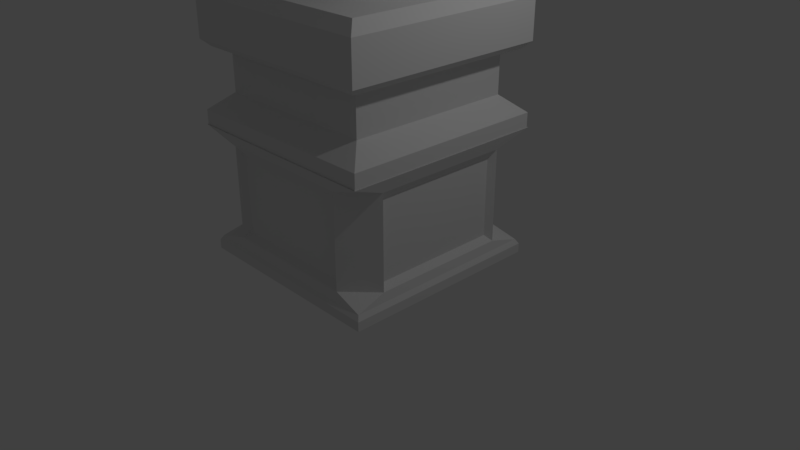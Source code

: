 # Source: statue.blend  (saved by Blender 2.79.0; exported with 4.5.12 LTS)
import bpy
from mathutils import Matrix  # noqa: F401  (used for matrix-valued properties, if any)

bpy.ops.wm.read_factory_settings(use_empty=True)
scene = bpy.context.scene
scene.name = 'Scene'

# ---- collections
col_collection_1 = bpy.data.collections.new('Collection 1'); scene.collection.children.link(col_collection_1)

# ---- materials (node trees are filled in below, after node groups)
mat_material = bpy.data.materials.new('Material')
mat_material.alpha_threshold = 0.0
mat_material.use_transparent_shadow = False
mat_material.roughness = 0.5
mat_material.line_color = (0.0, 0.0, 0.0, 1.0)

# ---- material node trees

# ---- world
world_world = bpy.data.worlds.new('World'); scene.world = world_world
world_world.color = (0.05088, 0.05088, 0.05088)
world_world.use_sun_shadow = False
world_world.sun_shadow_jitter_overblur = 0.0
world_world.cycles.sampling_method = 'MANUAL'

# ---- cameras
cam_camera = bpy.data.cameras.new('Camera')
cam_camera.clip_end = 100.0
cam_camera.lens = 35.0
cam_camera.sensor_width = 32.0
cam_camera.sensor_height = 18.0
cam_camera.ortho_scale = 7.314
cam_camera.dof.focus_distance = 0.0
cam_camera.dof.aperture_fstop = 128.0

# ---- lights
light_lamp = bpy.data.lights.new('Lamp', 'POINT')
light_lamp.transmission_factor = 0.0
light_lamp.cutoff_distance = 30.0
light_lamp.energy = 100.0
light_lamp.shadow_buffer_clip_start = 1.001
light_lamp.shadow_soft_size = 0.1
light_lamp.shadow_maximum_resolution = 0.006
light_lamp.use_absolute_resolution = True

# ---- meshes
me_cube = bpy.data.meshes.new('Cube')
me_cube.from_pydata([(-1.0, 1.0, -14.41), (-1.0, -1.0, -14.41), (1.0, -1.0, -14.41), (1.0, 1.0, -14.41), (-1.0, 1.0, -17.06), (-1.0, -1.0, -17.06), (1.0, -1.0, -17.06), (1.0, 1.0, -17.06), (-0.9329, 0.9329, -13.96), (-0.9329, -0.9329, -13.96), (0.9329, 0.9329, -13.96), (0.9329, -0.9329, -13.96), (-0.8092, 0.8092, -13.96), (-0.8092, -0.8092, -13.96), (0.8092, 0.8092, -13.96), (0.8092, -0.8092, -13.96), (-0.8092, 0.8092, -11.12), (-0.8092, -0.8092, -11.12), (0.8092, 0.8092, -11.12), (0.8092, -0.8092, -11.12), (-0.998, 0.998, -9.99), (-0.998, -0.998, -9.99), (0.998, 0.998, -9.99), (0.998, -0.998, -9.99), (-0.998, 0.998, -8.958), (-0.998, -0.998, -8.958), (0.998, 0.998, -8.958), (0.998, -0.998, -8.958), (-0.9982, 0.9982, -0.935), (-0.9982, -0.9982, -0.935), (0.9982, 0.9982, -0.935), (0.9982, -0.9982, -0.935), (-0.9982, 0.9982, -0.3109), (-0.9982, -0.9982, -0.3109), (0.9982, 0.9982, -0.3109), (0.9982, -0.9982, -0.3109), (-0.8049, 0.8049, 0.02134), (-0.8049, -0.8049, 0.02134), (0.8049, 0.8049, 0.02134), (0.8049, -0.8049, 0.02134), (-0.8049, 0.8049, 0.05498), (-0.8049, -0.8049, 0.05498), (0.8049, 0.8049, 0.05498), (0.8049, -0.8049, 0.05498), (-0.8992, 0.8992, -17.77), (-0.8992, -0.8992, -17.77), (0.8992, 0.8992, -17.77), (0.8992, -0.8992, -17.77), (-0.9465, 0.6709, -8.077), (-0.6709, 0.9465, -8.077), (-1.007, 1.007, -9.028), (-0.9465, -0.6709, -8.077), (-1.007, -1.007, -9.028), (-0.6709, -0.9465, -8.077), (0.6709, 0.9465, -8.077), (0.9465, 0.6709, -8.077), (1.007, 1.007, -9.028), (0.6709, -0.9465, -8.077), (1.007, -1.007, -9.028), (0.9465, -0.6709, -8.077), (-0.9703, 0.9703, -1.258), (-0.6709, 0.9465, -1.808), (-0.9465, 0.6709, -1.808), (-0.9465, -0.6709, -1.808), (-0.6709, -0.9465, -1.808), (-0.9703, -0.9703, -1.258), (0.9703, 0.9703, -1.258), (0.9465, 0.6709, -1.808), (0.6709, 0.9465, -1.808), (0.6709, -0.9465, -1.808), (0.9465, -0.6709, -1.808), (0.9703, -0.9703, -1.258), (-0.9465, -0.6709, -8.077), (-0.9465, 0.6709, -8.077), (-0.6709, 0.9465, -8.077), (0.6709, 0.9465, -8.077), (0.6709, -0.9465, -8.077), (-0.6709, -0.9465, -8.077), (0.9465, 0.6709, -8.077), (0.9465, -0.6709, -8.077), (-0.9465, 0.6709, -1.808), (-0.9465, -0.6709, -1.808), (0.6709, 0.9465, -1.808), (-0.6709, 0.9465, -1.808), (-0.6709, -0.9465, -1.808), (0.6709, -0.9465, -1.808), (0.9465, -0.6709, -1.808), (0.9465, 0.6709, -1.808), (-0.8814, -0.6248, -7.446), (-0.8814, 0.6248, -7.446), (-0.6248, 0.8814, -7.446), (0.6248, 0.8814, -7.446), (0.6248, -0.8814, -7.446), (-0.6248, -0.8814, -7.446), (0.8814, 0.6248, -7.446), (0.8814, -0.6248, -7.446), (-0.8814, 0.6248, -2.169), (-0.8814, -0.6248, -2.169), (0.6248, 0.8814, -2.169), (-0.6248, 0.8814, -2.169), (-0.6248, -0.8814, -2.169), (0.6248, -0.8814, -2.169), (0.8814, -0.6248, -2.169), (0.8814, 0.6248, -2.169)], [], [(0, 1, 9, 8), (7, 6, 47, 46), (0, 4, 5, 1), (1, 5, 6, 2), (2, 6, 7, 3), (4, 0, 3, 7), (9, 11, 15, 13), (2, 3, 10, 11), (1, 2, 11, 9), (3, 0, 8, 10), (13, 15, 19, 17), (8, 9, 13, 12), (11, 10, 14, 15), (10, 8, 12, 14), (19, 18, 22, 23), (12, 13, 17, 16), (15, 14, 18, 19), (14, 12, 16, 18), (21, 23, 27, 25), (18, 16, 20, 22), (17, 19, 23, 21), (16, 17, 21, 20), (64, 53, 77, 84), (20, 21, 25, 24), (23, 22, 26, 27), (22, 20, 24, 26), (60, 65, 29, 28), (63, 62, 80, 81), (24, 25, 52, 50), (27, 26, 56, 58), (71, 66, 30, 31), (51, 63, 81, 72), (25, 27, 58, 52), (26, 24, 50, 56), (31, 30, 34, 35), (66, 60, 28, 30), (65, 71, 31, 29), (34, 32, 36, 38), (30, 28, 32, 34), (29, 31, 35, 33), (28, 29, 33, 32), (37, 39, 43, 41), (33, 35, 39, 37), (32, 33, 37, 36), (35, 34, 38, 39), (40, 41, 43, 42), (36, 37, 41, 40), (39, 38, 42, 43), (38, 36, 40, 42), (44, 46, 47, 45), (4, 7, 46, 44), (6, 5, 45, 47), (5, 4, 44, 45), (48, 49, 50), (51, 52, 53), (54, 55, 56), (57, 58, 59), (60, 61, 62), (63, 64, 65), (66, 67, 68), (69, 70, 71), (50, 52, 51, 48), (49, 54, 56, 50), (52, 58, 57, 53), (58, 56, 55, 59), (62, 63, 65, 60), (60, 66, 68, 61), (64, 69, 71, 65), (70, 67, 66, 71), (54, 68, 67, 55), (69, 57, 59, 70), (48, 62, 61, 49), (63, 51, 53, 64), (59, 55, 78, 79), (85, 84, 100, 101), (74, 83, 99, 90), (83, 82, 98, 99), (80, 73, 89, 96), (48, 51, 72, 73), (68, 54, 75, 82), (54, 49, 74, 75), (55, 67, 87, 78), (57, 69, 85, 76), (61, 68, 82, 83), (70, 59, 79, 86), (69, 64, 84, 85), (53, 57, 76, 77), (62, 48, 73, 80), (49, 61, 83, 74), (67, 70, 86, 87), (91, 90, 99, 98), (95, 94, 103, 102), (93, 92, 101, 100), (89, 88, 97, 96), (72, 81, 97, 88), (87, 86, 102, 103), (73, 72, 88, 89), (84, 77, 93, 100), (82, 75, 91, 98), (75, 74, 90, 91), (78, 87, 103, 94), (77, 76, 92, 93), (76, 85, 101, 92), (79, 78, 94, 95), (86, 79, 95, 102), (81, 80, 96, 97)])
me_cube.materials.append(mat_material)
me_cube.use_remesh_preserve_volume = False
me_cube.use_remesh_preserve_attributes = False
me_cube.use_mirror_vertex_groups = False
me_cube.update()
me_arm_001 = bpy.data.meshes.new('arm.001')
me_arm_001.from_pydata([(-2.146e-07, 1.338, -29.04), (-2.146e-07, 1.338, -29.04), (-2.146e-07, 1.338, -29.04), (-2.146e-07, 1.338, -29.04), (-2.146e-07, 1.338, -29.04), (-2.146e-07, 1.338, -29.04), (-2.146e-07, 1.338, -29.04), (-2.146e-07, 1.338, -29.04), (-2.146e-07, 1.338, -29.04), (-2.146e-07, 1.338, -29.04), (-2.146e-07, 1.338, -29.04), (-2.146e-07, 1.338, -29.04), (-2.146e-07, 1.338, -29.04), (-2.146e-07, 1.338, -29.04), (-2.146e-07, 1.338, -29.04), (-2.146e-07, 1.338, -29.04), (-2.146e-07, 1.338, -29.04), (-2.146e-07, 1.338, -29.04), (-2.146e-07, 1.338, -29.04), (-2.146e-07, 1.338, -29.04), (-2.146e-07, 1.338, -29.04), (-2.146e-07, 1.338, -29.04), (-2.146e-07, 1.338, -29.04), (-2.146e-07, 1.338, -29.04), (-2.146e-07, 1.338, -29.04), (-2.146e-07, 1.338, -29.04), (-2.146e-07, 1.338, -29.04), (-2.146e-07, 1.338, -29.04), (-2.146e-07, 1.338, -29.04), (-2.146e-07, 1.338, -29.04), (-2.146e-07, 1.338, -29.04), (-2.146e-07, 1.338, -29.04), (-2.146e-07, 1.338, -29.04), (-2.146e-07, 1.338, -29.04), (-2.146e-07, 1.338, -29.04), (-2.146e-07, 1.338, -29.04), (-2.146e-07, 1.338, -29.04), (-2.146e-07, 1.338, -29.04), (-2.146e-07, 1.338, -29.04), (-2.146e-07, 1.338, -29.04), (-2.146e-07, 1.338, -29.04), (-2.146e-07, 1.338, -29.04), (-2.146e-07, 1.338, -29.04), (-2.146e-07, 1.338, -29.04), (-2.146e-07, 1.338, -29.04), (-2.146e-07, 1.338, -29.04), (-2.146e-07, 1.338, -29.04), (-2.146e-07, 1.338, -29.04), (5.179, 1.348, -17.9), (5.15, 2.06, -17.91), (5.029, 2.745, -17.91), (4.821, 3.398, -17.92), (4.534, 4.011, -17.92), (4.172, 4.578, -17.93), (3.743, 5.093, -17.93), (3.251, 5.549, -17.94), (2.704, 5.94, -17.94), (2.108, 6.26, -17.95), (1.467, 6.501, -17.95), (0.7893, 6.659, -17.95), (0.07993, 6.726, -17.95), (-0.6319, 6.697, -17.95), (-1.317, 6.575, -17.95), (-1.97, 6.368, -17.95), (-2.582, 6.081, -17.95), (-3.15, 5.719, -17.95), (-3.664, 5.29, -17.95), (-4.121, 4.798, -17.95), (-4.512, 4.251, -17.94), (-4.831, 3.655, -17.94), (-5.073, 3.014, -17.93), (-5.231, 2.337, -17.93), (-5.297, 1.627, -17.92), (-5.269, 0.9154, -17.92), (-5.147, 0.2301, -17.91), (-4.94, -0.4222, -17.9), (-4.652, -1.035, -17.9), (-4.291, -1.602, -17.89), (-3.861, -2.117, -17.89), (-3.37, -2.573, -17.88), (-2.823, -2.964, -17.88), (-2.226, -3.284, -17.88), (-1.586, -3.526, -17.87), (-0.908, -3.683, -17.87), (-0.1987, -3.75, -17.87), (0.5132, -3.721, -17.87), (1.198, -3.6, -17.87), (1.851, -3.393, -17.87), (2.464, -3.105, -17.87), (3.031, -2.744, -17.87), (3.546, -2.314, -17.87), (4.002, -1.823, -17.88), (4.393, -1.276, -17.88), (4.713, -0.6792, -17.88), (4.954, -0.03882, -17.89), (5.112, 0.639, -17.89), (5.016, 1.373, -16.57), (4.988, 2.062, -16.57), (4.871, 2.726, -16.57), (4.67, 3.357, -16.58), (4.392, 3.951, -16.58), (4.042, 4.5, -16.59), (3.626, 4.998, -16.59), (3.15, 5.44, -16.59), (2.621, 5.819, -16.6), (2.043, 6.128, -16.6), (1.423, 6.362, -16.6), (0.7666, 6.515, -16.61), (0.07982, 6.579, -16.61), (-0.6094, 6.551, -16.61), (-1.273, 6.434, -16.61), (-1.904, 6.233, -16.61), (-2.498, 5.955, -16.61), (-3.047, 5.605, -16.61), (-3.545, 5.189, -16.61), (-3.987, 4.714, -16.6), (-4.366, 4.184, -16.6), (-4.675, 3.606, -16.6), (-4.909, 2.986, -16.6), (-5.062, 2.33, -16.59), (-5.127, 1.643, -16.59), (-5.099, 0.954, -16.58), (-4.981, 0.2905, -16.58), (-4.78, -0.3411, -16.58), (-4.502, -0.9345, -16.57), (-4.152, -1.484, -16.57), (-3.736, -1.982, -16.56), (-3.261, -2.424, -16.56), (-2.731, -2.802, -16.56), (-2.153, -3.112, -16.55), (-1.533, -3.346, -16.55), (-0.8768, -3.499, -16.55), (-0.19, -3.563, -16.55), (0.4992, -3.535, -16.55), (1.163, -3.418, -16.54), (1.794, -3.217, -16.54), (2.388, -2.939, -16.55), (2.937, -2.589, -16.55), (3.435, -2.173, -16.55), (3.877, -1.697, -16.55), (4.256, -1.168, -16.55), (4.565, -0.5899, -16.56), (4.799, 0.03007, -16.56), (4.952, 0.6864, -16.56), (4.855, 1.39, -14.78), (4.828, 2.056, -14.78), (4.715, 2.698, -14.78), (4.52, 3.309, -14.78), (4.251, 3.883, -14.78), (3.913, 4.414, -14.78), (3.511, 4.896, -14.78), (3.051, 5.323, -14.79), (2.538, 5.689, -14.79), (1.98, 5.989, -14.79), (1.38, 6.215, -14.79), (0.7452, 6.363, -14.79), (0.08099, 6.425, -14.79), (-0.5856, 6.398, -14.79), (-1.227, 6.285, -14.79), (-1.838, 6.09, -14.8), (-2.412, 5.821, -14.8), (-2.943, 5.483, -14.8), (-3.425, 5.081, -14.8), (-3.852, 4.621, -14.8), (-4.219, 4.108, -14.8), (-4.518, 3.55, -14.8), (-4.744, 2.95, -14.8), (-4.892, 2.315, -14.8), (-4.954, 1.651, -14.8), (-4.927, 0.9843, -14.8), (-4.814, 0.3426, -14.8), (-4.62, -0.2682, -14.8), (-4.35, -0.8422, -14.8), (-4.012, -1.373, -14.8), (-3.61, -1.855, -14.8), (-3.15, -2.283, -14.8), (-2.638, -2.649, -14.8), (-2.079, -2.948, -14.8), (-1.479, -3.175, -14.8), (-0.8444, -3.322, -14.8), (-0.1802, -3.385, -14.79), (0.4864, -3.357, -14.79), (1.128, -3.244, -14.79), (1.739, -3.05, -14.79), (2.313, -2.781, -14.79), (2.844, -2.442, -14.79), (3.326, -2.04, -14.79), (3.753, -1.58, -14.79), (4.12, -1.068, -14.79), (4.419, -0.5089, -14.78), (4.645, 0.09076, -14.78), (4.793, 0.7255, -14.78), (4.695, 1.38, -12.66), (4.669, 2.024, -12.66), (4.559, 2.644, -12.65), (4.372, 3.234, -12.65), (4.112, 3.789, -12.64), (3.785, 4.302, -12.64), (3.396, 4.767, -12.63), (2.952, 5.18, -12.63), (2.457, 5.534, -12.63), (1.917, 5.823, -12.63), (1.338, 6.042, -12.62), (0.7247, 6.184, -12.62), (0.0831, 6.245, -12.63), (-0.5608, 6.218, -12.63), (-1.181, 6.109, -12.63), (-1.771, 5.921, -12.63), (-2.325, 5.661, -12.64), (-2.838, 5.334, -12.64), (-3.304, 4.946, -12.64), (-3.717, 4.501, -12.65), (-4.071, 4.007, -12.66), (-4.36, 3.467, -12.66), (-4.579, 2.888, -12.67), (-4.721, 2.274, -12.67), (-4.781, 1.633, -12.68), (-4.755, 0.9889, -12.69), (-4.646, 0.369, -12.69), (-4.458, -0.2211, -12.7), (-4.198, -0.7755, -12.7), (-3.871, -1.288, -12.7), (-3.483, -1.754, -12.71), (-3.038, -2.167, -12.71), (-2.543, -2.521, -12.71), (-2.004, -2.81, -12.72), (-1.424, -3.028, -12.72), (-0.8111, -3.171, -12.72), (-0.1694, -3.231, -12.72), (0.4745, -3.205, -12.71), (1.094, -3.096, -12.71), (1.684, -2.908, -12.71), (2.239, -2.648, -12.7), (2.752, -2.321, -12.7), (3.218, -1.933, -12.7), (3.63, -1.488, -12.69), (3.984, -0.9933, -12.69), (4.273, -0.4535, -12.68), (4.492, 0.1257, -12.67), (4.635, 0.7389, -12.67), (4.535, 1.328, -10.31), (4.51, 1.949, -10.3), (4.405, 2.547, -10.29), (4.224, 3.116, -10.27), (3.973, 3.65, -10.26), (3.657, 4.145, -10.25), (3.282, 4.594, -10.25), (2.854, 4.992, -10.24), (2.376, 5.334, -10.23), (1.855, 5.613, -10.23), (1.297, 5.824, -10.22), (0.7049, 5.961, -10.22), (0.08585, 6.019, -10.22), (-0.5355, 5.994, -10.22), (-1.134, 5.888, -10.23), (-1.703, 5.707, -10.23), (-2.238, 5.457, -10.24), (-2.733, 5.141, -10.25), (-3.182, 4.766, -10.25), (-3.58, 4.338, -10.26), (-3.922, 3.861, -10.28), (-4.201, 3.34, -10.29), (-4.412, 2.781, -10.3), (-4.549, 2.19, -10.31), (-4.608, 1.571, -10.33), (-4.583, 0.9499, -10.34), (-4.477, 0.352, -10.35), (-4.296, -0.2171, -10.36), (-4.045, -0.7518, -10.38), (-3.73, -1.247, -10.39), (-3.355, -1.696, -10.39), (-2.926, -2.094, -10.4), (-2.449, -2.435, -10.41), (-1.928, -2.714, -10.41), (-1.369, -2.925, -10.42), (-0.7772, -3.062, -10.42), (-0.1581, -3.121, -10.42), (0.4631, -3.095, -10.42), (1.061, -2.99, -10.41), (1.631, -2.809, -10.41), (2.166, -2.558, -10.4), (2.661, -2.243, -10.39), (3.11, -1.868, -10.38), (3.508, -1.439, -10.37), (3.85, -0.962, -10.36), (4.129, -0.4413, -10.35), (4.34, 0.1174, -10.34), (4.477, 0.7088, -10.33), (4.376, 1.213, -7.847), (4.352, 1.811, -7.825), (4.25, 2.387, -7.803), (4.076, 2.935, -7.783), (3.834, 3.45, -7.764), (3.53, 3.926, -7.747), (3.169, 4.359, -7.731), (2.756, 4.742, -7.718), (2.296, 5.07, -7.706), (1.794, 5.339, -7.697), (1.255, 5.542, -7.69), (0.6854, 5.674, -7.687), (0.08892, 5.73, -7.686), (-0.5097, 5.706, -7.688), (-1.086, 5.604, -7.693), (-1.635, 5.43, -7.701), (-2.15, 5.189, -7.711), (-2.627, 4.885, -7.723), (-3.06, 4.524, -7.738), (-3.444, 4.112, -7.754), (-3.773, 3.652, -7.772), (-4.042, 3.151, -7.792), (-4.245, 2.613, -7.813), (-4.378, 2.044, -7.834), (-4.434, 1.448, -7.857), (-4.41, 0.8498, -7.88), (-4.308, 0.2742, -7.901), (-4.133, -0.2737, -7.921), (-3.892, -0.7886, -7.94), (-3.588, -1.265, -7.958), (-3.227, -1.697, -7.973), (-2.814, -2.081, -7.987), (-2.353, -2.409, -7.998), (-1.852, -2.678, -8.007), (-1.313, -2.881, -8.014), (-0.7431, -3.013, -8.018), (-0.1466, -3.069, -8.019), (0.452, -3.045, -8.017), (1.028, -2.943, -8.011), (1.577, -2.769, -8.004), (2.092, -2.527, -7.994), (2.569, -2.224, -7.981), (3.002, -1.863, -7.967), (3.386, -1.45, -7.95), (3.715, -0.9909, -7.932), (3.984, -0.4896, -7.913), (4.187, 0.04827, -7.892), (4.32, 0.6177, -7.87), (4.217, 1.02, -5.377), (4.193, 1.595, -5.343), (4.096, 2.147, -5.31), (3.928, 2.674, -5.278), (3.695, 3.168, -5.249), (3.403, 3.626, -5.222), (3.055, 4.041, -5.198), (2.658, 4.409, -5.177), (2.215, 4.725, -5.159), (1.733, 4.983, -5.144), (1.214, 5.178, -5.134), (0.666, 5.305, -5.127), (0.09202, 5.358, -5.125), (-0.484, 5.335, -5.128), (-1.039, 5.237, -5.135), (-1.566, 5.07, -5.146), (-2.062, 4.838, -5.161), (-2.521, 4.547, -5.179), (-2.938, 4.2, -5.201), (-3.307, 3.804, -5.226), (-3.624, 3.362, -5.253), (-3.883, 2.881, -5.282), (-4.078, 2.364, -5.314), (-4.206, 1.818, -5.347), (-4.26, 1.245, -5.381), (-4.237, 0.6711, -5.416), (-4.139, 0.1183, -5.449), (-3.971, -0.4079, -5.48), (-3.738, -0.9024, -5.509), (-3.446, -1.36, -5.536), (-3.099, -1.775, -5.56), (-2.701, -2.143, -5.581), (-2.259, -2.459, -5.599), (-1.776, -2.717, -5.614), (-1.258, -2.912, -5.624), (-0.7091, -3.039, -5.631), (-0.1352, -3.093, -5.633), (0.4409, -3.069, -5.63), (0.9954, -2.972, -5.623), (1.523, -2.804, -5.612), (2.019, -2.572, -5.597), (2.478, -2.281, -5.579), (2.895, -1.934, -5.557), (3.264, -1.538, -5.533), (3.581, -1.097, -5.505), (3.839, -0.6153, -5.476), (4.035, -0.09869, -5.445), (4.163, 0.4482, -5.411), (4.057, 0.7307, -3.013), (4.035, 1.28, -2.962), (3.941, 1.809, -2.914), (3.78, 2.313, -2.868), (3.556, 2.786, -2.824), (3.275, 3.223, -2.785), (2.942, 3.621, -2.749), (2.56, 3.973, -2.717), (2.135, 4.275, -2.69), (1.671, 4.521, -2.668), (1.173, 4.708, -2.652), (0.6462, 4.83, -2.642), (0.09487, 4.881, -2.639), (-0.4585, 4.859, -2.642), (-0.9912, 4.765, -2.652), (-1.498, 4.605, -2.667), (-1.975, 4.383, -2.689), (-2.416, 4.104, -2.716), (-2.816, 3.773, -2.747), (-3.171, 3.394, -2.783), (-3.475, 2.972, -2.822), (-3.724, 2.511, -2.865), (-3.912, 2.017, -2.911), (-4.034, 1.493, -2.96), (-4.086, 0.946, -3.01), (-4.064, 0.3966, -3.061), (-3.97, -0.1323, -3.109), (-3.809, -0.6358, -3.155), (-3.586, -1.109, -3.198), (-3.305, -1.547, -3.238), (-2.971, -1.944, -3.274), (-2.589, -2.296, -3.306), (-2.164, -2.598, -3.333), (-1.7, -2.845, -3.354), (-1.202, -3.031, -3.37), (-0.6755, -3.153, -3.381), (-0.1241, -3.204, -3.384), (0.4292, -3.182, -3.381), (0.962, -3.089, -3.371), (1.469, -2.928, -3.355), (1.946, -2.707, -3.334), (2.387, -2.428, -3.307), (2.787, -2.096, -3.276), (3.142, -1.717, -3.24), (3.446, -1.295, -3.201), (3.694, -0.8342, -3.158), (3.882, -0.3399, -3.112), (4.005, 0.1833, -3.063), (3.897, 0.3271, -0.8666), (3.875, 0.8489, -0.7924), (3.785, 1.351, -0.7211), (3.631, 1.829, -0.6534), (3.417, 2.279, -0.5899), (3.147, 2.694, -0.5313), (2.827, 3.072, -0.4783), (2.461, 3.406, -0.4315), (2.054, 3.693, -0.3916), (1.609, 3.927, -0.3592), (1.131, 4.105, -0.3349), (0.626, 4.22, -0.3196), (0.09724, 4.269, -0.3137), (-0.4335, 4.248, -0.3179), (-0.9444, 4.159, -0.3316), (-1.431, 4.007, -0.3543), (-1.888, 3.796, -0.3852), (-2.311, 3.531, -0.4238), (-2.695, 3.216, -0.4694), (-3.035, 2.856, -0.5214), (-3.327, 2.455, -0.579), (-3.565, 2.018, -0.6418), (-3.746, 1.548, -0.709), (-3.863, 1.052, -0.7799), (-3.913, 0.5316, -0.854), (-3.892, 0.009812, -0.9282), (-3.802, -0.4925, -0.9995), (-3.648, -0.9707, -1.067), (-3.433, -1.42, -1.131), (-3.164, -1.836, -1.189), (-2.844, -2.213, -1.242), (-2.478, -2.547, -1.289), (-2.07, -2.834, -1.329), (-1.625, -3.069, -1.361), (-1.148, -3.246, -1.386), (-0.6427, -3.361, -1.401), (-0.1139, -3.41, -1.407), (0.4168, -3.389, -1.403), (0.9278, -3.3, -1.389), (1.414, -3.148, -1.366), (1.871, -2.937, -1.335), (2.294, -2.672, -1.297), (2.678, -2.358, -1.251), (3.018, -1.998, -1.199), (3.31, -1.597, -1.142), (3.549, -1.159, -1.079), (3.729, -0.6897, -1.012), (3.847, -0.1928, -0.9407), (3.738, -0.4627, 1.484), (3.718, 0.02354, 1.648), (3.631, 0.4916, 1.805), (3.483, 0.9372, 1.955), (3.278, 1.356, 2.096), (3.02, 1.743, 2.226), (2.713, 2.095, 2.344), (2.363, 2.406, 2.449), (1.972, 2.674, 2.539), (1.547, 2.892, 2.612), (1.09, 3.057, 2.668), (0.6058, 3.165, 2.704), (0.09962, 3.21, 2.719), (-0.4084, 3.191, 2.712), (-0.8975, 3.108, 2.684), (-1.363, 2.966, 2.637), (-1.8, 2.77, 2.571), (-2.205, 2.523, 2.488), (-2.572, 2.23, 2.389), (-2.898, 1.894, 2.276), (-3.177, 1.52, 2.15), (-3.405, 1.113, 2.013), (-3.578, 0.6754, 1.866), (-3.69, 0.2123, 1.711), (-3.738, -0.2722, 1.548), (-3.717, -0.7584, 1.384), (-3.631, -1.226, 1.227), (-3.483, -1.672, 1.077), (-3.278, -2.091, 0.9362), (-3.02, -2.478, 0.8059), (-2.713, -2.83, 0.6877), (-2.363, -3.141, 0.5829), (-1.972, -3.409, 0.4931), (-1.546, -3.627, 0.4197), (-1.089, -3.792, 0.3642), (-0.6055, -3.9, 0.328), (-0.09932, -3.945, 0.3127), (0.4087, -3.925, 0.3194), (0.8978, -3.843, 0.3473), (1.363, -3.701, 0.3949), (1.801, -3.505, 0.461), (2.205, -3.258, 0.5441), (2.573, -2.964, 0.6427), (2.898, -2.629, 0.7556), (3.178, -2.255, 0.8813), (3.406, -1.848, 1.018), (3.578, -1.41, 1.165), (3.691, -0.9472, 1.321), (3.251, -1.182, 3.622), (3.233, -0.7979, 3.864), (3.158, -0.4278, 4.097), (3.029, -0.07549, 4.319), (2.851, 0.2555, 4.527), (2.627, 0.5618, 4.72), (2.36, 0.8399, 4.895), (2.055, 1.086, 5.05), (1.715, 1.298, 5.183), (1.345, 1.47, 5.292), (0.9476, 1.601, 5.374), (0.5268, 1.686, 5.427), (0.08652, 1.722, 5.45), (-0.3553, 1.706, 5.44), (-0.7807, 1.641, 5.399), (-1.186, 1.529, 5.329), (-1.566, 1.374, 5.231), (-1.918, 1.178, 5.108), (-2.238, 0.9464, 4.962), (-2.521, 0.681, 4.795), (-2.764, 0.3856, 4.609), (-2.962, 0.06329, 4.406), (-3.112, -0.2826, 4.188), (-3.21, -0.6487, 3.958), (-3.251, -1.032, 3.717), (-3.233, -1.416, 3.475), (-3.158, -1.786, 3.242), (-3.029, -2.139, 3.02), (-2.851, -2.47, 2.812), (-2.627, -2.776, 2.619), (-2.36, -3.054, 2.444), (-2.055, -3.3, 2.289), (-1.715, -3.512, 2.156), (-1.345, -3.684, 2.047), (-0.9475, -3.815, 1.965), (-0.5267, -3.9, 1.911), (-0.08644, -3.936, 1.889), (0.3554, -3.92, 1.899), (0.7808, -3.855, 1.94), (1.186, -3.743, 2.01), (1.566, -3.588, 2.108), (1.918, -3.392, 2.231), (2.238, -3.161, 2.377), (2.521, -2.895, 2.544), (2.764, -2.6, 2.73), (2.962, -2.277, 2.933), (3.112, -1.932, 3.151), (3.21, -1.565, 3.381), (2.765, -2.366, 5.197), (2.749, -2.126, 5.518), (2.685, -1.894, 5.827), (2.576, -1.674, 6.121), (2.424, -1.467, 6.397), (2.233, -1.275, 6.652), (2.007, -1.101, 6.884), (1.747, -0.947, 7.09), (1.459, -0.8148, 7.266), (1.144, -0.7068, 7.41), (0.8057, -0.6251, 7.519), (0.4479, -0.5719, 7.59), (0.07351, -0.5493, 7.62), (-0.3022, -0.5591, 7.607), (-0.6639, -0.6001, 7.552), (-1.008, -0.6701, 7.459), (-1.332, -0.7673, 7.329), (-1.631, -0.8895, 7.166), (-1.903, -1.035, 6.973), (-2.144, -1.201, 6.752), (-2.35, -1.385, 6.505), (-2.519, -1.587, 6.236), (-2.646, -1.804, 5.948), (-2.729, -2.033, 5.642), (-2.765, -2.272, 5.323), (-2.749, -2.513, 5.002), (-2.685, -2.744, 4.694), (-2.576, -2.965, 4.4), (-2.424, -3.172, 4.124), (-2.233, -3.364, 3.868), (-2.007, -3.538, 3.636), (-1.747, -3.692, 3.431), (-1.459, -3.824, 3.254), (-1.144, -3.932, 3.11), (-0.8057, -4.014, 3.001), (-0.4479, -4.067, 2.931), (-0.0692, -3.592, 1.852), (0.2821, -3.583, 1.862), (0.6639, -4.039, 2.968), (1.008, -3.969, 3.062), (1.332, -3.871, 3.191), (1.631, -3.749, 3.354), (1.903, -3.604, 3.547), (2.144, -3.438, 3.769), (2.35, -3.253, 4.015), (2.519, -3.052, 4.284), (2.646, -2.835, 4.573), (2.729, -2.606, 4.878), (2.284, -3.185, 5.804), (2.271, -3.056, 6.131), (2.218, -2.932, 6.445), (2.127, -2.815, 6.744), (2.001, -2.704, 7.026), (1.842, -2.602, 7.286), (1.653, -2.509, 7.522), (1.438, -2.426, 7.731), (1.197, -2.356, 7.911), (0.9354, -2.298, 8.057), (0.6542, -2.255, 8.168), (0.3566, -2.226, 8.241), (0.04512, -2.214, 8.271), (-0.2674, -2.219, 8.258), (-0.5683, -2.241, 8.202), (-0.8547, -2.279, 8.107), (-1.124, -2.33, 7.975), (-1.373, -2.396, 7.809), (-1.599, -2.473, 7.612), (-1.799, -2.562, 7.387), (-1.971, -2.661, 7.136), (-2.111, -2.768, 6.862), (-2.217, -2.884, 6.568), (-2.287, -3.006, 6.257), (-2.316, -3.134, 5.932), (-2.303, -3.263, 5.605), (-2.25, -3.387, 5.291), (-2.159, -3.504, 4.992), (-2.033, -3.615, 4.71), (-1.874, -3.717, 4.45), (-1.685, -3.81, 4.214), (-1.47, -3.893, 4.005), (-1.229, -3.963, 3.825), (-0.9674, -4.021, 3.678), (-0.6862, -4.064, 3.568), (-0.3627, -3.595, 2.234), (-0.07154, -3.606, 2.215), (0.2207, -3.601, 2.224), (0.5022, -3.581, 2.261), (0.8227, -4.04, 3.629), (1.092, -3.989, 3.761), (1.341, -3.923, 3.926), (1.567, -3.846, 4.124), (1.767, -3.757, 4.349), (1.939, -3.658, 4.6), (2.079, -3.551, 4.874), (2.185, -3.435, 5.168), (2.254, -3.313, 5.479), (2.283, -3.79, 6.077), (2.273, -3.734, 6.383), (2.223, -3.68, 6.678), (2.134, -3.627, 6.959), (2.01, -3.578, 7.224), (1.854, -3.532, 7.469), (1.667, -3.489, 7.691), (1.453, -3.451, 7.889), (1.215, -3.417, 8.059), (0.9538, -3.389, 8.198), (0.6736, -3.366, 8.304), (0.3766, -3.35, 8.373), (0.06545, -3.341, 8.404), (-0.2472, -3.339, 8.393), (-0.5485, -3.345, 8.343), (-0.8357, -3.358, 8.256), (-1.106, -3.377, 8.134), (-1.356, -3.402, 7.98), (-1.584, -3.433, 7.797), (-1.786, -3.468, 7.586), (-1.96, -3.509, 7.352), (-2.103, -3.554, 7.096), (-2.211, -3.603, 6.822), (-2.283, -3.655, 6.53), (-2.315, -3.71, 6.225), (-2.305, -3.766, 5.919), (-2.255, -3.82, 5.624), (-2.166, -3.872, 5.343), (-2.042, -3.921, 5.078), (-1.886, -3.968, 4.833), (-1.699, -4.01, 4.611), (-1.485, -4.049, 4.413), (-1.247, -4.082, 4.243), (-0.9858, -4.111, 4.104), (-0.6582, -3.632, 2.557), (-0.3806, -3.648, 2.513), (-0.08971, -3.656, 2.494), (0.2026, -3.658, 2.501), (0.4845, -3.652, 2.534), (0.7532, -3.641, 2.591), (1.074, -4.123, 4.168), (1.324, -4.098, 4.322), (1.552, -4.067, 4.506), (1.754, -4.031, 4.716), (1.928, -3.99, 4.95), (2.071, -3.945, 5.206), (2.179, -3.897, 5.48), (2.251, -3.845, 5.772), (1.816, -3.789, 3.901), (1.809, -3.793, 4.072), (1.769, -3.796, 4.236), (1.7, -3.798, 4.393), (1.602, -3.801, 4.54), (1.478, -3.802, 4.677), (1.33, -3.803, 4.801), (1.161, -3.804, 4.911), (0.9713, -3.803, 5.005), (0.7644, -3.803, 5.083), (0.5697, -4.315, 8.014), (0.3174, -4.313, 8.075), (0.05317, -4.31, 8.103), (-0.2124, -4.307, 8.094), (-0.4683, -4.304, 8.051), (-0.7122, -4.3, 7.976), (-0.8714, -3.784, 5.047), (-1.07, -3.78, 4.961), (-1.252, -3.775, 4.859), (-1.413, -3.771, 4.742), (-1.551, -3.767, 4.611), (-1.665, -3.762, 4.469), (-1.751, -3.758, 4.316), (-1.809, -3.754, 4.154), (-1.835, -3.75, 3.984), (-1.827, -3.746, 3.813), (-1.788, -3.743, 3.649), (-1.718, -3.741, 3.492), (-1.62, -3.739, 3.345), (-1.496, -3.737, 3.208), (-1.348, -3.736, 3.084), (-1.179, -3.736, 2.974), (-0.9896, -3.736, 2.88), (-0.7828, -3.736, 2.802), (-0.5604, -3.738, 2.743), (-0.3247, -3.739, 2.705), (-0.07765, -3.742, 2.688), (0.1706, -3.745, 2.694), (0.41, -3.748, 2.722), (0.6382, -3.752, 2.77), (0.853, -3.755, 2.838), (1.052, -3.76, 2.924), (1.233, -3.764, 3.026), (1.394, -3.768, 3.143), (1.533, -3.772, 3.274), (1.646, -3.777, 3.416), (1.733, -3.781, 3.569), (1.791, -3.785, 3.732), (0.9571, -3.819, 7.721), (1.08, -3.775, 8.432), (1.309, -3.801, 8.099), (1.778, -4.737, 8.282), (1.55, -4.711, 8.615), (1.251, -4.392, 8.797), (1.056, -3.967, 8.721), (2.216, -3.305, 9.377), (2.27, -3.408, 8.517), (2.306, -3.691, 8.356), (2.337, -4.168, 8.365), (2.313, -4.333, 8.544), (2.281, -4.271, 9.244), (2.253, -3.825, 9.65), (2.201, -3.48, 9.5), (5.306, -3.697, 8.774), (5.277, -3.752, 8.462), (5.21, -4.05, 8.25), (5.143, -4.415, 8.262), (5.115, -4.635, 8.49), (5.144, -4.579, 8.802), (5.212, -4.282, 9.014), (5.279, -3.916, 9.003), (7.184, -4.165, 8.689), (7.23, -4.221, 8.425), (7.252, -4.486, 8.248), (7.236, -4.805, 8.26), (7.192, -4.991, 8.456), (7.146, -4.935, 8.719), (7.124, -4.67, 8.896), (7.14, -4.351, 8.884), (8.45, -4.132, 9.178), (8.55, -4.159, 9.025), (8.663, -4.323, 8.941), (8.722, -4.528, 8.975), (8.693, -4.654, 9.108), (8.593, -4.627, 9.261), (8.48, -4.463, 9.345), (8.421, -4.258, 9.31), (9.444, -3.576, 9.932), (9.506, -3.581, 9.864), (9.592, -3.643, 9.842), (9.651, -3.726, 9.88), (9.648, -3.781, 9.954), (9.586, -3.775, 10.02), (9.5, -3.713, 10.04), (9.441, -3.631, 10.01), (10.3, -2.501, 10.57), (10.3, -2.501, 10.57), (10.3, -2.501, 10.57), (10.3, -2.501, 10.57), (10.3, -2.501, 10.57), (10.3, -2.501, 10.57), (10.3, -2.501, 10.57), (10.3, -2.501, 10.57), (4.212, -2.991, 9.469), (4.221, -3.103, 9.08), (3.842, -4.239, 9.312), (3.495, -4.063, 9.608), (4.028, -3.729, 9.842), (4.19, -3.138, 9.785), (4.748, -2.986, 9.501), (4.783, -3.084, 9.133), (4.837, -3.445, 9.013), (4.88, -3.856, 9.064), (4.885, -4.078, 9.273), (4.85, -3.98, 9.641), (4.796, -3.619, 9.861), (4.754, -3.208, 9.803), (5.471, -2.835, 9.547), (5.588, -2.921, 9.214), (5.726, -3.273, 9.023), (5.804, -3.685, 9.084), (5.778, -3.916, 9.363), (5.662, -3.83, 9.695), (5.524, -3.478, 9.887), (5.445, -3.066, 9.825), (6.291, -2.642, 9.894), (6.488, -2.699, 9.622), (6.683, -3.012, 9.472), (6.76, -3.398, 9.532), (6.675, -3.63, 9.765), (6.478, -3.573, 10.04), (6.284, -3.26, 10.19), (6.207, -2.874, 10.13), (7.028, -2.436, 10.57), (7.309, -2.453, 10.42), (7.562, -2.718, 10.36), (7.637, -3.078, 10.42), (7.492, -3.32, 10.56), (7.211, -3.303, 10.71), (6.959, -3.037, 10.77), (6.883, -2.678, 10.72), (7.164, -2.315, 11.24), (7.459, -2.296, 11.24), (7.72, -2.516, 11.29), (7.795, -2.845, 11.37), (7.639, -3.091, 11.42), (7.345, -3.11, 11.41), (7.083, -2.891, 11.36), (7.008, -2.561, 11.29), (6.987, -2.176, 12.07), (7.258, -2.152, 12.1), (7.498, -2.35, 12.17), (7.566, -2.654, 12.24), (7.424, -2.885, 12.27), (7.154, -2.909, 12.24), (6.914, -2.711, 12.17), (6.845, -2.407, 12.1), (7.006, -2.058, 12.92), (7.214, -2.065, 12.82), (7.399, -2.256, 12.77), (7.453, -2.519, 12.8), (7.343, -2.7, 12.9), (7.135, -2.693, 13.0), (6.95, -2.502, 13.05), (6.897, -2.239, 13.02), (7.749, -1.995, 13.44), (7.82, -2.021, 13.28), (7.885, -2.191, 13.16), (7.906, -2.406, 13.16), (7.87, -2.54, 13.29), (7.799, -2.514, 13.46), (7.734, -2.344, 13.57), (7.713, -2.128, 13.57), (8.769, -2.014, 13.58), (8.777, -2.037, 13.44), (8.785, -2.167, 13.35), (8.79, -2.329, 13.35), (8.788, -2.428, 13.45), (8.78, -2.405, 13.58), (8.772, -2.275, 13.68), (8.767, -2.113, 13.68), (9.507, -2.075, 13.52), (9.489, -2.091, 13.43), (9.479, -2.178, 13.37), (9.482, -2.286, 13.37), (9.496, -2.352, 13.43), (9.514, -2.336, 13.52), (9.525, -2.249, 13.58), (9.522, -2.141, 13.58), (10.05, -2.121, 13.3), (10.03, -2.13, 13.26), (10.02, -2.174, 13.23), (10.02, -2.228, 13.23), (10.04, -2.26, 13.25), (10.06, -2.251, 13.29), (10.07, -2.207, 13.32), (10.07, -2.153, 13.32), (10.48, -2.098, 12.93), (10.48, -2.098, 12.93), (10.48, -2.098, 12.93), (10.48, -2.098, 12.93), (10.48, -2.098, 12.93), (10.48, -2.098, 12.93), (10.48, -2.098, 12.93), (10.48, -2.098, 12.93), (3.135, -3.05, 9.84), (3.367, -3.087, 9.502), (3.569, -4.021, 9.82), (3.112, -3.816, 10.11), (3.016, -3.468, 10.21), (3.026, -3.207, 10.1), (3.679, -3.035, 10.38), (3.995, -3.07, 10.3), (4.152, -3.406, 10.33), (4.056, -3.802, 10.45), (3.765, -3.97, 10.58), (3.448, -3.81, 10.66), (3.292, -3.417, 10.63), (3.387, -3.127, 10.51), (3.595, -2.931, 10.79), (3.87, -3.043, 10.91), (4.006, -3.378, 10.99), (3.924, -3.741, 11.0), (3.672, -3.918, 10.92), (3.398, -3.807, 10.81), (3.261, -3.471, 10.72), (3.343, -3.109, 10.71), (3.104, -2.922, 11.58), (3.324, -3.01, 11.72), (3.413, -3.283, 11.86), (3.318, -3.581, 11.92), (3.095, -3.73, 11.87), (2.874, -3.642, 11.73), (2.785, -3.369, 11.59), (2.88, -3.071, 11.53), (2.92, -2.706, 12.19), (3.075, -2.779, 12.26), (3.122, -2.933, 12.41), (3.034, -3.078, 12.54), (2.862, -3.13, 12.59), (2.707, -3.058, 12.51), (2.66, -2.904, 12.37), (2.748, -2.758, 12.24), (3.105, -2.129, 12.78), (3.179, -2.179, 12.81), (3.206, -2.241, 12.89), (3.171, -2.278, 12.98), (3.094, -2.269, 13.04), (3.02, -2.219, 13.01), (2.992, -2.158, 12.93), (3.028, -2.12, 12.83), (3.812, -1.168, 13.35), (3.812, -1.168, 13.35), (3.812, -1.168, 13.35), (3.812, -1.168, 13.35), (3.812, -1.168, 13.35), (3.812, -1.168, 13.35), (3.812, -1.168, 13.35), (3.812, -1.168, 13.35), (4.358, -3.778, 8.97), (4.07, -4.274, 9.078), (4.033, -3.525, 8.556), (3.484, -4.438, 8.619), (3.503, -4.234, 8.407), (3.52, -3.893, 8.395), (3.242, -4.391, 8.922), (4.023, -3.271, 8.831), (0.5656, -5.019, 2.215), (1.118, -5.27, 8.482), (0.4201, -4.691, 1.785), (1.033, -4.691, 8.748), (2.59, -5.27, 5.569), (2.842, -5.27, 6.641), (2.257, -5.27, 7.54), (2.299, -4.691, 7.701), (2.95, -4.691, 6.703), (2.67, -4.691, 5.511), (2.749, -4.142, 5.453), (0.2747, -4.142, 1.355), (0.9494, -4.142, 8.916), (2.342, -4.142, 7.862), (3.057, -4.142, 6.764), (1.687, -5.27, 8.011), (0.2715, -5.611, 3.558), (0.5476, -5.27, 8.601), (1.578, -5.27, 3.892), (2.716, -5.27, 6.105), (2.55, -5.27, 7.091), (1.284, -5.621, 5.54), (1.117, -5.621, 7.62), (0.7777, -5.621, 4.549), (0.8324, -5.621, 8.111), (0.4951, -5.735, 6.559), (0.492, -5.735, 6.526), (0.5055, -5.73, 6.662), (0.5053, -5.731, 6.39), (0.5443, -5.726, 6.26), (0.6076, -5.719, 6.139), (0.6929, -5.709, 6.032), (0.7642, -5.7, 5.972), (0.7971, -5.696, 5.945), (0.9163, -5.681, 5.879), (1.046, -5.665, 5.838), (1.181, -5.648, 5.823), (1.317, -5.632, 5.835), (1.448, -5.613, 5.874), (1.417, -5.621, 5.864), (1.566, -5.584, 5.942), (1.601, -5.577, 5.971), (1.67, -5.561, 6.03), (1.857, -5.523, 6.39), (1.817, -5.529, 6.259), (1.754, -5.542, 6.137), (1.852, -5.511, 6.662), (1.872, -5.528, 6.529), (1.872, -5.527, 6.526), (0.5447, -5.723, 6.793), (0.608, -5.715, 6.913), (1.811, -5.511, 6.792), (1.747, -5.518, 6.911), (1.662, -5.531, 7.016), (1.678, -5.53, 6.997), (0.6933, -5.704, 7.019), (0.716, -5.701, 7.039), (0.7975, -5.688, 7.106), (1.558, -5.545, 7.102), (0.9164, -5.67, 7.171), (1.442, -5.575, 7.169), (1.046, -5.652, 7.211), (1.315, -5.611, 7.212), (1.18, -5.634, 7.226), (1.282, -5.621, 7.217), (0.5645, -5.648, 6.555), (0.5618, -5.648, 6.526), (0.5739, -5.643, 6.648), (0.5738, -5.644, 6.404), (0.6088, -5.639, 6.286), (0.6658, -5.632, 6.177), (0.7426, -5.622, 6.082), (0.8067, -5.613, 6.027), (0.8364, -5.609, 6.003), (0.9436, -5.594, 5.944), (1.06, -5.578, 5.907), (1.182, -5.561, 5.893), (1.304, -5.545, 5.904), (1.422, -5.526, 5.939), (1.394, -5.534, 5.93), (1.529, -5.497, 6.0), (1.56, -5.49, 6.027), (1.622, -5.474, 6.08), (1.79, -5.436, 6.403), (1.755, -5.442, 6.285), (1.698, -5.455, 6.176), (1.786, -5.424, 6.648), (1.804, -5.441, 6.529), (1.804, -5.44, 6.526), (0.6092, -5.636, 6.766), (0.6661, -5.628, 6.874), (1.749, -5.424, 6.765), (1.691, -5.431, 6.872), (1.615, -5.444, 6.967), (1.629, -5.443, 6.95), (0.7429, -5.617, 6.97), (0.7634, -5.614, 6.987), (0.8367, -5.601, 7.048), (1.521, -5.458, 7.044), (0.9437, -5.583, 7.106), (1.416, -5.488, 7.104), (1.06, -5.564, 7.143), (1.302, -5.524, 7.143), (1.181, -5.547, 7.156), (1.273, -5.534, 7.148), (2.027, -4.072, 8.249), (2.211, -4.202, 7.976), (0.7323, -3.888, 8.022), (0.72, -3.888, 8.036), (0.7542, -3.888, 7.958), (0.8787, -3.888, 8.523), (0.8172, -3.888, 8.34), (-0.9639, -3.819, 7.721), (-1.087, -3.775, 8.432), (-1.315, -3.801, 8.099), (-1.785, -4.737, 8.282), (-1.556, -4.711, 8.615), (-1.258, -4.392, 8.797), (-1.063, -3.967, 8.721), (-2.223, -3.305, 9.377), (-2.277, -3.408, 8.517), (-2.313, -3.691, 8.356), (-2.344, -4.168, 8.365), (-2.32, -4.333, 8.544), (-2.288, -4.271, 9.244), (-2.26, -3.825, 9.65), (-2.208, -3.48, 9.5), (-5.313, -3.697, 8.774), (-5.284, -3.752, 8.462), (-5.216, -4.05, 8.25), (-5.149, -4.415, 8.262), (-5.122, -4.635, 8.49), (-5.151, -4.579, 8.802), (-5.219, -4.282, 9.014), (-5.286, -3.916, 9.003), (-7.191, -4.165, 8.689), (-7.237, -4.221, 8.425), (-7.258, -4.486, 8.248), (-7.242, -4.805, 8.26), (-7.198, -4.991, 8.456), (-7.152, -4.935, 8.719), (-7.131, -4.67, 8.896), (-7.147, -4.351, 8.884), (-8.457, -4.132, 9.178), (-8.557, -4.159, 9.025), (-8.67, -4.323, 8.941), (-8.729, -4.528, 8.975), (-8.7, -4.654, 9.108), (-8.6, -4.627, 9.261), (-8.487, -4.463, 9.345), (-8.428, -4.258, 9.31), (-9.451, -3.576, 9.932), (-9.513, -3.581, 9.864), (-9.599, -3.643, 9.842), (-9.658, -3.726, 9.88), (-9.655, -3.781, 9.954), (-9.593, -3.775, 10.02), (-9.507, -3.713, 10.04), (-9.448, -3.631, 10.01), (-10.3, -2.501, 10.57), (-10.3, -2.501, 10.57), (-10.3, -2.501, 10.57), (-10.3, -2.501, 10.57), (-10.3, -2.501, 10.57), (-10.3, -2.501, 10.57), (-10.3, -2.501, 10.57), (-10.3, -2.501, 10.57), (-4.219, -2.991, 9.469), (-4.228, -3.103, 9.08), (-3.849, -4.239, 9.312), (-3.502, -4.063, 9.608), (-4.035, -3.729, 9.842), (-4.197, -3.138, 9.785), (-4.755, -2.986, 9.501), (-4.79, -3.084, 9.133), (-4.844, -3.445, 9.013), (-4.887, -3.856, 9.064), (-4.892, -4.078, 9.273), (-4.857, -3.98, 9.641), (-4.803, -3.619, 9.861), (-4.761, -3.208, 9.803), (-5.478, -2.835, 9.547), (-5.594, -2.921, 9.214), (-5.732, -3.273, 9.023), (-5.811, -3.685, 9.084), (-5.785, -3.916, 9.363), (-5.669, -3.83, 9.695), (-5.531, -3.478, 9.887), (-5.452, -3.066, 9.825), (-6.298, -2.642, 9.894), (-6.495, -2.699, 9.622), (-6.689, -3.012, 9.472), (-6.767, -3.398, 9.532), (-6.682, -3.63, 9.765), (-6.485, -3.573, 10.04), (-6.291, -3.26, 10.19), (-6.213, -2.874, 10.13), (-7.035, -2.436, 10.57), (-7.316, -2.453, 10.42), (-7.568, -2.718, 10.36), (-7.644, -3.078, 10.42), (-7.499, -3.32, 10.56), (-7.218, -3.303, 10.71), (-6.966, -3.037, 10.77), (-6.89, -2.678, 10.72), (-7.171, -2.315, 11.24), (-7.465, -2.296, 11.24), (-7.727, -2.516, 11.29), (-7.802, -2.845, 11.37), (-7.646, -3.091, 11.42), (-7.351, -3.11, 11.41), (-7.09, -2.891, 11.36), (-7.015, -2.561, 11.29), (-6.994, -2.176, 12.07), (-7.265, -2.152, 12.1), (-7.504, -2.35, 12.17), (-7.573, -2.654, 12.24), (-7.431, -2.885, 12.27), (-7.161, -2.909, 12.24), (-6.921, -2.711, 12.17), (-6.852, -2.407, 12.1), (-7.013, -2.058, 12.92), (-7.221, -2.065, 12.82), (-7.406, -2.256, 12.77), (-7.459, -2.519, 12.8), (-7.35, -2.7, 12.9), (-7.142, -2.693, 13.0), (-6.957, -2.502, 13.05), (-6.904, -2.239, 13.02), (-7.756, -1.995, 13.44), (-7.827, -2.021, 13.28), (-7.892, -2.191, 13.16), (-7.913, -2.406, 13.16), (-7.877, -2.54, 13.29), (-7.806, -2.514, 13.46), (-7.741, -2.344, 13.57), (-7.72, -2.128, 13.57), (-8.776, -2.014, 13.58), (-8.784, -2.037, 13.44), (-8.792, -2.167, 13.35), (-8.797, -2.329, 13.35), (-8.795, -2.428, 13.45), (-8.787, -2.405, 13.58), (-8.779, -2.275, 13.68), (-8.774, -2.113, 13.68), (-9.514, -2.075, 13.52), (-9.496, -2.091, 13.43), (-9.485, -2.178, 13.37), (-9.488, -2.286, 13.37), (-9.503, -2.352, 13.43), (-9.521, -2.336, 13.52), (-9.532, -2.249, 13.58), (-9.529, -2.141, 13.58), (-10.06, -2.121, 13.3), (-10.04, -2.13, 13.26), (-10.02, -2.174, 13.23), (-10.03, -2.228, 13.23), (-10.05, -2.26, 13.25), (-10.07, -2.251, 13.29), (-10.08, -2.207, 13.32), (-10.08, -2.153, 13.32), (-10.48, -2.098, 12.93), (-10.48, -2.098, 12.93), (-10.48, -2.098, 12.93), (-10.48, -2.098, 12.93), (-10.48, -2.098, 12.93), (-10.48, -2.098, 12.93), (-10.48, -2.098, 12.93), (-10.48, -2.098, 12.93), (-3.142, -3.05, 9.84), (-3.374, -3.087, 9.502), (-3.576, -4.021, 9.82), (-3.119, -3.816, 10.11), (-3.023, -3.468, 10.21), (-3.032, -3.207, 10.1), (-3.685, -3.035, 10.38), (-4.002, -3.07, 10.3), (-4.158, -3.406, 10.33), (-4.063, -3.802, 10.45), (-3.772, -3.97, 10.58), (-3.455, -3.81, 10.66), (-3.299, -3.417, 10.63), (-3.394, -3.127, 10.51), (-3.602, -2.931, 10.79), (-3.877, -3.043, 10.91), (-4.013, -3.378, 10.99), (-3.931, -3.741, 11.0), (-3.679, -3.918, 10.92), (-3.404, -3.807, 10.81), (-3.268, -3.471, 10.72), (-3.35, -3.109, 10.71), (-3.11, -2.922, 11.58), (-3.331, -3.01, 11.72), (-3.42, -3.283, 11.86), (-3.325, -3.581, 11.92), (-3.102, -3.73, 11.87), (-2.881, -3.642, 11.73), (-2.792, -3.369, 11.59), (-2.887, -3.071, 11.53), (-2.927, -2.706, 12.19), (-3.082, -2.779, 12.26), (-3.129, -2.933, 12.41), (-3.041, -3.078, 12.54), (-2.869, -3.13, 12.59), (-2.714, -3.058, 12.51), (-2.667, -2.904, 12.37), (-2.755, -2.758, 12.24), (-3.112, -2.129, 12.78), (-3.185, -2.179, 12.81), (-3.213, -2.241, 12.89), (-3.178, -2.278, 12.98), (-3.101, -2.269, 13.04), (-3.027, -2.219, 13.01), (-2.999, -2.158, 12.93), (-3.034, -2.12, 12.83), (-3.819, -1.168, 13.35), (-3.819, -1.168, 13.35), (-3.819, -1.168, 13.35), (-3.819, -1.168, 13.35), (-3.819, -1.168, 13.35), (-3.819, -1.168, 13.35), (-3.819, -1.168, 13.35), (-3.819, -1.168, 13.35), (-4.364, -3.778, 8.97), (-4.077, -4.274, 9.078), (-4.04, -3.525, 8.556), (-3.491, -4.438, 8.619), (-3.509, -4.234, 8.407), (-3.527, -3.893, 8.395), (-3.249, -4.391, 8.922), (-4.03, -3.271, 8.831), (-0.5724, -5.019, 2.215), (-1.124, -5.27, 8.482), (-0.427, -4.691, 1.785), (-1.04, -4.691, 8.748), (-0.003421, -5.748, 4.901), (-0.003421, -5.27, 8.721), (-0.003421, -4.691, 4.901), (-0.003421, -4.691, 8.919), (-2.597, -5.27, 5.569), (-2.849, -5.27, 6.641), (-2.264, -5.27, 7.54), (-2.306, -4.691, 7.701), (-2.957, -4.691, 6.703), (-2.677, -4.691, 5.511), (-0.003421, -5.784, 7.701), (-0.003421, -5.784, 6.703), (-0.003421, -5.784, 5.511), (-2.756, -4.142, 5.453), (-0.2815, -4.142, 1.355), (-0.003421, -4.142, 4.901), (-0.9562, -4.142, 8.916), (-0.003421, -4.142, 9.064), (-0.003421, -4.142, 5.511), (-2.349, -4.142, 7.862), (-3.064, -4.142, 6.764), (-0.003421, -4.142, 7.701), (-0.003421, -4.142, 6.703), (-1.694, -5.27, 8.011), (-0.003421, -5.781, 5.206), (-0.2784, -5.611, 3.558), (-0.5544, -5.27, 8.601), (-1.585, -5.27, 3.892), (-2.723, -5.27, 6.105), (-2.556, -5.27, 7.091), (-0.003421, -5.619, 8.211), (-0.003421, -5.784, 7.202), (-0.003421, -5.784, 6.107), (-1.291, -5.621, 5.54), (-1.124, -5.621, 7.62), (-0.7846, -5.621, 4.549), (-0.8393, -5.621, 8.111), (-0.5019, -5.735, 6.559), (-0.4988, -5.735, 6.526), (-0.5123, -5.73, 6.662), (-0.5122, -5.731, 6.39), (-0.5511, -5.726, 6.26), (-0.6145, -5.719, 6.139), (-0.6998, -5.709, 6.032), (-0.771, -5.7, 5.972), (-0.804, -5.696, 5.945), (-0.9231, -5.681, 5.879), (-1.053, -5.665, 5.838), (-1.188, -5.648, 5.823), (-1.324, -5.632, 5.835), (-1.455, -5.613, 5.874), (-1.424, -5.621, 5.864), (-1.573, -5.584, 5.942), (-1.608, -5.577, 5.971), (-1.677, -5.561, 6.03), (-1.864, -5.523, 6.39), (-1.824, -5.529, 6.259), (-1.761, -5.542, 6.137), (-1.859, -5.511, 6.662), (-1.879, -5.528, 6.529), (-1.879, -5.527, 6.526), (-0.5515, -5.723, 6.793), (-0.6148, -5.715, 6.913), (-1.818, -5.511, 6.792), (-1.754, -5.518, 6.911), (-1.669, -5.531, 7.016), (-1.685, -5.53, 6.997), (-0.7001, -5.704, 7.019), (-0.7228, -5.701, 7.039), (-0.8043, -5.688, 7.106), (-1.565, -5.545, 7.102), (-0.9232, -5.67, 7.171), (-1.448, -5.575, 7.169), (-1.052, -5.652, 7.211), (-1.322, -5.611, 7.212), (-1.187, -5.634, 7.226), (-1.289, -5.621, 7.217), (-0.5714, -5.648, 6.555), (-0.5686, -5.648, 6.526), (-0.5808, -5.643, 6.648), (-0.5806, -5.644, 6.404), (-0.6157, -5.639, 6.286), (-0.6727, -5.632, 6.177), (-0.7495, -5.622, 6.082), (-0.8136, -5.613, 6.027), (-0.8432, -5.609, 6.003), (-0.9505, -5.594, 5.944), (-1.067, -5.578, 5.907), (-1.189, -5.561, 5.893), (-1.311, -5.545, 5.904), (-1.429, -5.526, 5.939), (-1.401, -5.534, 5.93), (-1.535, -5.497, 6.0), (-1.567, -5.49, 6.027), (-1.629, -5.474, 6.08), (-1.797, -5.436, 6.403), (-1.761, -5.442, 6.285), (-1.705, -5.455, 6.176), (-1.793, -5.424, 6.648), (-1.811, -5.441, 6.529), (-1.811, -5.44, 6.526), (-0.616, -5.636, 6.766), (-0.673, -5.628, 6.874), (-1.756, -5.424, 6.765), (-1.698, -5.431, 6.872), (-1.621, -5.444, 6.967), (-1.636, -5.443, 6.95), (-0.7497, -5.617, 6.97), (-0.7702, -5.614, 6.987), (-0.8435, -5.601, 7.048), (-1.528, -5.458, 7.044), (-0.9506, -5.583, 7.106), (-1.423, -5.488, 7.104), (-1.067, -5.564, 7.143), (-1.309, -5.524, 7.143), (-1.188, -5.547, 7.156), (-1.28, -5.534, 7.148), (-2.033, -4.072, 8.249), (-2.218, -4.202, 7.976), (-0.7391, -3.888, 8.022), (-0.7268, -3.888, 8.036), (-0.7611, -3.888, 7.958), (-0.8855, -3.888, 8.523), (-0.824, -3.888, 8.34), (-28.5, -0.5809, -24.53), (26.33, 1.152, -2.299), (28.47, 0.4614, -2.299)], [], [(48, 96, 143, 95), (49, 97, 96, 48), (50, 98, 97, 49), (51, 99, 98, 50), (52, 100, 99, 51), (53, 101, 100, 52), (54, 102, 101, 53), (55, 103, 102, 54), (56, 104, 103, 55), (57, 105, 104, 56), (58, 106, 105, 57), (59, 107, 106, 58), (60, 108, 107, 59), (61, 109, 108, 60), (62, 110, 109, 61), (63, 111, 110, 62), (64, 112, 111, 63), (65, 113, 112, 64), (66, 114, 113, 65), (67, 115, 114, 66), (68, 116, 115, 67), (69, 117, 116, 68), (70, 118, 117, 69), (71, 119, 118, 70), (72, 120, 119, 71), (73, 121, 120, 72), (74, 122, 121, 73), (75, 123, 122, 74), (76, 124, 123, 75), (77, 125, 124, 76), (78, 126, 125, 77), (79, 127, 126, 78), (80, 128, 127, 79), (81, 129, 128, 80), (82, 130, 129, 81), (83, 131, 130, 82), (84, 132, 131, 83), (85, 133, 132, 84), (86, 134, 133, 85), (87, 135, 134, 86), (88, 136, 135, 87), (89, 137, 136, 88), (90, 138, 137, 89), (91, 139, 138, 90), (92, 140, 139, 91), (93, 141, 140, 92), (94, 142, 141, 93), (95, 143, 142, 94), (96, 144, 191, 143), (97, 145, 144, 96), (98, 146, 145, 97), (99, 147, 146, 98), (100, 148, 147, 99), (101, 149, 148, 100), (102, 150, 149, 101), (103, 151, 150, 102), (104, 152, 151, 103), (105, 153, 152, 104), (106, 154, 153, 105), (107, 155, 154, 106), (108, 156, 155, 107), (109, 157, 156, 108), (110, 158, 157, 109), (111, 159, 158, 110), (112, 160, 159, 111), (113, 161, 160, 112), (114, 162, 161, 113), (115, 163, 162, 114), (116, 164, 163, 115), (117, 165, 164, 116), (118, 166, 165, 117), (119, 167, 166, 118), (120, 168, 167, 119), (121, 169, 168, 120), (122, 170, 169, 121), (123, 171, 170, 122), (124, 172, 171, 123), (125, 173, 172, 124), (126, 174, 173, 125), (127, 175, 174, 126), (128, 176, 175, 127), (129, 177, 176, 128), (130, 178, 177, 129), (131, 179, 178, 130), (132, 180, 179, 131), (133, 181, 180, 132), (134, 182, 181, 133), (135, 183, 182, 134), (136, 184, 183, 135), (137, 185, 184, 136), (138, 186, 185, 137), (139, 187, 186, 138), (140, 188, 187, 139), (141, 189, 188, 140), (142, 190, 189, 141), (143, 191, 190, 142), (144, 192, 239, 191), (145, 193, 192, 144), (146, 194, 193, 145), (147, 195, 194, 146), (148, 196, 195, 147), (149, 197, 196, 148), (150, 198, 197, 149), (151, 199, 198, 150), (152, 200, 199, 151), (153, 201, 200, 152), (154, 202, 201, 153), (155, 203, 202, 154), (156, 204, 203, 155), (157, 205, 204, 156), (158, 206, 205, 157), (159, 207, 206, 158), (160, 208, 207, 159), (161, 209, 208, 160), (162, 210, 209, 161), (163, 211, 210, 162), (164, 212, 211, 163), (165, 213, 212, 164), (166, 214, 213, 165), (167, 215, 214, 166), (168, 216, 215, 167), (169, 217, 216, 168), (170, 218, 217, 169), (171, 219, 218, 170), (172, 220, 219, 171), (173, 221, 220, 172), (174, 222, 221, 173), (175, 223, 222, 174), (176, 224, 223, 175), (177, 225, 224, 176), (178, 226, 225, 177), (179, 227, 226, 178), (180, 228, 227, 179), (181, 229, 228, 180), (182, 230, 229, 181), (183, 231, 230, 182), (184, 232, 231, 183), (185, 233, 232, 184), (186, 234, 233, 185), (187, 235, 234, 186), (188, 236, 235, 187), (189, 237, 236, 188), (190, 238, 237, 189), (191, 239, 238, 190), (192, 240, 287, 239), (193, 241, 240, 192), (194, 242, 241, 193), (195, 243, 242, 194), (196, 244, 243, 195), (197, 245, 244, 196), (198, 246, 245, 197), (199, 247, 246, 198), (200, 248, 247, 199), (201, 249, 248, 200), (202, 250, 249, 201), (203, 251, 250, 202), (204, 252, 251, 203), (205, 253, 252, 204), (206, 254, 253, 205), (207, 255, 254, 206), (208, 256, 255, 207), (209, 257, 256, 208), (210, 258, 257, 209), (211, 259, 258, 210), (212, 260, 259, 211), (213, 261, 260, 212), (214, 262, 261, 213), (215, 263, 262, 214), (216, 264, 263, 215), (217, 265, 264, 216), (218, 266, 265, 217), (219, 267, 266, 218), (220, 268, 267, 219), (221, 269, 268, 220), (222, 270, 269, 221), (223, 271, 270, 222), (224, 272, 271, 223), (225, 273, 272, 224), (226, 274, 273, 225), (227, 275, 274, 226), (228, 276, 275, 227), (229, 277, 276, 228), (230, 278, 277, 229), (231, 279, 278, 230), (232, 280, 279, 231), (233, 281, 280, 232), (234, 282, 281, 233), (235, 283, 282, 234), (236, 284, 283, 235), (237, 285, 284, 236), (238, 286, 285, 237), (239, 287, 286, 238), (240, 288, 335, 287), (241, 289, 288, 240), (242, 290, 289, 241), (243, 291, 290, 242), (244, 292, 291, 243), (245, 293, 292, 244), (246, 294, 293, 245), (247, 295, 294, 246), (248, 296, 295, 247), (249, 297, 296, 248), (250, 298, 297, 249), (251, 299, 298, 250), (252, 300, 299, 251), (253, 301, 300, 252), (254, 302, 301, 253), (255, 303, 302, 254), (256, 304, 303, 255), (257, 305, 304, 256), (258, 306, 305, 257), (259, 307, 306, 258), (260, 308, 307, 259), (261, 309, 308, 260), (262, 310, 309, 261), (263, 311, 310, 262), (264, 312, 311, 263), (265, 313, 312, 264), (266, 314, 313, 265), (267, 315, 314, 266), (268, 316, 315, 267), (269, 317, 316, 268), (270, 318, 317, 269), (271, 319, 318, 270), (272, 320, 319, 271), (273, 321, 320, 272), (274, 322, 321, 273), (275, 323, 322, 274), (276, 324, 323, 275), (277, 325, 324, 276), (278, 326, 325, 277), (279, 327, 326, 278), (280, 328, 327, 279), (281, 329, 328, 280), (282, 330, 329, 281), (283, 331, 330, 282), (284, 332, 331, 283), (285, 333, 332, 284), (286, 334, 333, 285), (287, 335, 334, 286), (288, 336, 383, 335), (289, 337, 336, 288), (290, 338, 337, 289), (291, 339, 338, 290), (292, 340, 339, 291), (293, 341, 340, 292), (294, 342, 341, 293), (295, 343, 342, 294), (296, 344, 343, 295), (297, 345, 344, 296), (298, 346, 345, 297), (299, 347, 346, 298), (300, 348, 347, 299), (301, 349, 348, 300), (302, 350, 349, 301), (303, 351, 350, 302), (304, 352, 351, 303), (305, 353, 352, 304), (306, 354, 353, 305), (307, 355, 354, 306), (308, 356, 355, 307), (309, 357, 356, 308), (310, 358, 357, 309), (311, 359, 358, 310), (312, 360, 359, 311), (313, 361, 360, 312), (314, 362, 361, 313), (315, 363, 362, 314), (316, 364, 363, 315), (317, 365, 364, 316), (318, 366, 365, 317), (319, 367, 366, 318), (320, 368, 367, 319), (321, 369, 368, 320), (322, 370, 369, 321), (323, 371, 370, 322), (324, 372, 371, 323), (325, 373, 372, 324), (326, 374, 373, 325), (327, 375, 374, 326), (328, 376, 375, 327), (329, 377, 376, 328), (330, 378, 377, 329), (331, 379, 378, 330), (332, 380, 379, 331), (333, 381, 380, 332), (334, 382, 381, 333), (335, 383, 382, 334), (336, 384, 431, 383), (337, 385, 384, 336), (338, 386, 385, 337), (339, 387, 386, 338), (340, 388, 387, 339), (341, 389, 388, 340), (342, 390, 389, 341), (343, 391, 390, 342), (344, 392, 391, 343), (345, 393, 392, 344), (346, 394, 393, 345), (347, 395, 394, 346), (348, 396, 395, 347), (349, 397, 396, 348), (350, 398, 397, 349), (351, 399, 398, 350), (352, 400, 399, 351), (353, 401, 400, 352), (354, 402, 401, 353), (355, 403, 402, 354), (356, 404, 403, 355), (357, 405, 404, 356), (358, 406, 405, 357), (359, 407, 406, 358), (360, 408, 407, 359), (361, 409, 408, 360), (362, 410, 409, 361), (363, 411, 410, 362), (364, 412, 411, 363), (365, 413, 412, 364), (366, 414, 413, 365), (367, 415, 414, 366), (368, 416, 415, 367), (369, 417, 416, 368), (370, 418, 417, 369), (371, 419, 418, 370), (372, 420, 419, 371), (373, 421, 420, 372), (374, 422, 421, 373), (375, 423, 422, 374), (376, 424, 423, 375), (377, 425, 424, 376), (378, 426, 425, 377), (379, 427, 426, 378), (380, 428, 427, 379), (381, 429, 428, 380), (382, 430, 429, 381), (383, 431, 430, 382), (384, 432, 479, 431), (385, 433, 432, 384), (386, 434, 433, 385), (387, 435, 434, 386), (388, 436, 435, 387), (389, 437, 436, 388), (390, 438, 437, 389), (391, 439, 438, 390), (392, 440, 439, 391), (393, 441, 440, 392), (394, 442, 441, 393), (395, 443, 442, 394), (396, 444, 443, 395), (397, 445, 444, 396), (398, 446, 445, 397), (399, 447, 446, 398), (400, 448, 447, 399), (401, 449, 448, 400), (402, 450, 449, 401), (403, 451, 450, 402), (404, 452, 451, 403), (405, 453, 452, 404), (406, 454, 453, 405), (407, 455, 454, 406), (408, 456, 455, 407), (409, 457, 456, 408), (410, 458, 457, 409), (411, 459, 458, 410), (412, 460, 459, 411), (413, 461, 460, 412), (414, 462, 461, 413), (415, 463, 462, 414), (416, 464, 463, 415), (417, 465, 464, 416), (418, 466, 465, 417), (419, 467, 466, 418), (420, 468, 467, 419), (421, 469, 468, 420), (422, 470, 469, 421), (423, 471, 470, 422), (424, 472, 471, 423), (425, 473, 472, 424), (426, 474, 473, 425), (427, 475, 474, 426), (428, 476, 475, 427), (429, 477, 476, 428), (430, 478, 477, 429), (431, 479, 478, 430), (432, 480, 527, 479), (433, 481, 480, 432), (434, 482, 481, 433), (435, 483, 482, 434), (436, 484, 483, 435), (437, 485, 484, 436), (438, 486, 485, 437), (439, 487, 486, 438), (440, 488, 487, 439), (441, 489, 488, 440), (442, 490, 489, 441), (443, 491, 490, 442), (444, 492, 491, 443), (445, 493, 492, 444), (446, 494, 493, 445), (447, 495, 494, 446), (448, 496, 495, 447), (449, 497, 496, 448), (450, 498, 497, 449), (451, 499, 498, 450), (452, 500, 499, 451), (453, 501, 500, 452), (454, 502, 501, 453), (455, 503, 502, 454), (456, 504, 503, 455), (457, 505, 504, 456), (458, 506, 505, 457), (459, 507, 506, 458), (460, 508, 507, 459), (461, 509, 508, 460), (462, 510, 509, 461), (463, 511, 510, 462), (464, 512, 511, 463), (465, 513, 512, 464), (466, 514, 513, 465), (467, 515, 514, 466), (468, 516, 515, 467), (469, 517, 516, 468), (470, 518, 517, 469), (471, 519, 518, 470), (472, 520, 519, 471), (473, 521, 520, 472), (474, 522, 521, 473), (475, 523, 522, 474), (476, 524, 523, 475), (477, 525, 524, 476), (478, 526, 525, 477), (479, 527, 526, 478), (480, 528, 575, 527), (481, 529, 528, 480), (482, 530, 529, 481), (483, 531, 530, 482), (484, 532, 531, 483), (485, 533, 532, 484), (486, 534, 533, 485), (487, 535, 534, 486), (488, 536, 535, 487), (489, 537, 536, 488), (490, 538, 537, 489), (491, 539, 538, 490), (492, 540, 539, 491), (493, 541, 540, 492), (494, 542, 541, 493), (495, 543, 542, 494), (496, 544, 543, 495), (497, 545, 544, 496), (498, 546, 545, 497), (499, 547, 546, 498), (500, 548, 547, 499), (501, 549, 548, 500), (502, 550, 549, 501), (503, 551, 550, 502), (504, 552, 551, 503), (505, 553, 552, 504), (506, 554, 553, 505), (507, 555, 554, 506), (508, 556, 555, 507), (509, 557, 556, 508), (510, 558, 557, 509), (511, 559, 558, 510), (512, 560, 559, 511), (513, 561, 560, 512), (514, 562, 561, 513), (515, 563, 562, 514), (516, 564, 563, 515), (517, 565, 564, 516), (518, 566, 565, 517), (519, 567, 566, 518), (520, 568, 567, 519), (521, 569, 568, 520), (522, 570, 569, 521), (523, 571, 570, 522), (524, 572, 571, 523), (525, 573, 572, 524), (526, 574, 573, 525), (527, 575, 574, 526), (528, 576, 623, 575), (529, 577, 576, 528), (530, 578, 577, 529), (531, 579, 578, 530), (532, 580, 579, 531), (533, 581, 580, 532), (534, 582, 581, 533), (535, 583, 582, 534), (536, 584, 583, 535), (537, 585, 584, 536), (538, 586, 585, 537), (539, 587, 586, 538), (540, 588, 587, 539), (541, 589, 588, 540), (542, 590, 589, 541), (543, 591, 590, 542), (544, 592, 591, 543), (545, 593, 592, 544), (546, 594, 593, 545), (547, 595, 594, 546), (548, 596, 595, 547), (549, 597, 596, 548), (550, 598, 597, 549), (551, 599, 598, 550), (552, 600, 599, 551), (553, 601, 600, 552), (554, 602, 601, 553), (555, 603, 602, 554), (556, 604, 603, 555), (557, 605, 604, 556), (558, 606, 605, 557), (559, 607, 606, 558), (560, 608, 607, 559), (561, 609, 608, 560), (562, 610, 609, 561), (563, 611, 610, 562), (564, 612, 611, 563), (565, 613, 612, 564), (566, 614, 613, 565), (567, 615, 614, 566), (568, 616, 615, 567), (569, 617, 616, 568), (570, 618, 617, 569), (571, 619, 618, 570), (572, 620, 619, 571), (573, 621, 620, 572), (574, 622, 621, 573), (575, 623, 622, 574), (615, 616, 664, 663), (581, 582, 630, 629), (611, 612, 660, 659), (576, 577, 625, 624), (580, 581, 629, 628), (578, 579, 627, 626), (607, 608, 656, 655), (585, 586, 634, 633), (597, 598, 646, 645), (594, 595, 643, 642), (623, 576, 624, 671), (620, 621, 669, 668), (613, 614, 662, 661), (598, 599, 647, 646), (605, 606, 654, 653), (618, 619, 667, 666), (612, 613, 661, 660), (588, 589, 637, 636), (622, 623, 671, 670), (590, 591, 639, 638), (616, 617, 665, 664), (577, 578, 626, 625), (603, 604, 652, 651), (610, 611, 659, 658), (599, 600, 648, 647), (579, 580, 628, 627), (608, 609, 657, 656), (595, 596, 644, 643), (589, 590, 638, 637), (601, 602, 650, 649), (586, 587, 635, 634), (621, 622, 670, 669), (584, 585, 633, 632), (582, 583, 631, 630), (609, 610, 658, 657), (600, 601, 649, 648), (614, 615, 663, 662), (602, 603, 651, 650), (583, 584, 632, 631), (592, 593, 641, 640), (617, 618, 666, 665), (591, 592, 640, 639), (619, 620, 668, 667), (596, 597, 645, 644), (593, 594, 642, 641), (604, 605, 653, 652), (587, 588, 636, 635), (606, 607, 655, 654), (654, 655, 703, 702), (657, 658, 706, 705), (656, 657, 705, 704), (669, 670, 718, 717), (665, 666, 714, 713), (641, 642, 690, 689), (634, 635, 683, 682), (637, 638, 686, 685), (633, 634, 682, 681), (624, 625, 673, 672), (650, 651, 699, 698), (653, 654, 702, 701), (649, 650, 698, 697), (629, 630, 678, 677), (643, 644, 692, 691), (670, 671, 719, 718), (661, 662, 710, 709), (628, 629, 677, 676), (632, 633, 681, 680), (666, 667, 715, 714), (671, 624, 672, 719), (648, 649, 697, 696), (636, 637, 685, 684), (658, 659, 707, 706), (642, 643, 691, 690), (652, 653, 701, 700), (646, 647, 695, 694), (663, 664, 712, 711), (667, 668, 716, 715), (627, 628, 676, 675), (662, 663, 711, 710), (631, 632, 680, 679), (635, 636, 684, 683), (659, 660, 708, 707), (640, 641, 689, 688), (647, 648, 696, 695), (651, 652, 700, 699), (630, 631, 679, 678), (655, 656, 704, 703), (664, 665, 713, 712), (668, 669, 717, 716), (660, 661, 709, 708), (639, 640, 688, 687), (626, 627, 675, 674), (638, 639, 687, 686), (625, 626, 674, 673), (645, 646, 694, 693), (644, 645, 693, 692), (716, 717, 765, 764), (708, 709, 757, 756), (687, 688, 736, 735), (674, 675, 723, 722), (686, 687, 735, 734), (673, 674, 722, 721), (693, 694, 742, 741), (692, 693, 741, 740), (702, 703, 751, 750), (705, 706, 754, 753), (704, 705, 753, 752), (717, 718, 766, 765), (713, 714, 762, 761), (689, 690, 738, 737), (682, 683, 731, 730), (685, 686, 734, 733), (681, 682, 730, 729), (672, 673, 721, 720), (698, 699, 747, 746), (701, 702, 750, 749), (697, 698, 746, 745), (677, 678, 726, 725), (691, 692, 740, 739), (718, 719, 767, 766), (709, 710, 758, 757), (676, 677, 725, 724), (680, 681, 729, 728), (714, 715, 763, 762), (719, 672, 720, 767), (696, 697, 745, 744), (684, 685, 733, 732), (706, 707, 755, 754), (690, 691, 739, 738), (700, 701, 749, 748), (694, 695, 743, 742), (711, 712, 760, 759), (715, 716, 764, 763), (675, 676, 724, 723), (710, 711, 759, 758), (679, 680, 728, 727), (683, 684, 732, 731), (707, 708, 756, 755), (688, 689, 737, 736), (695, 696, 744, 743), (699, 700, 748, 747), (678, 679, 727, 726), (703, 704, 752, 751), (712, 713, 761, 760), (769, 1095, 1098), (770, 768, 1096, 1094), (781, 774, 773), (775, 769, 774), (770, 769, 775), (780, 772, 771), (773, 772, 780), (783, 986, 979), (981, 986, 783), (984, 981, 784), (983, 984, 785), (787, 982, 983), (788, 985, 982), (980, 985, 788), (979, 980, 789), (791, 783, 790), (784, 783, 791), (785, 784, 792), (786, 785, 793), (795, 787, 786), (796, 788, 787), (797, 789, 788), (798, 790, 789), (799, 791, 798), (800, 792, 791), (793, 792, 800), (794, 793, 801), (795, 794, 802), (796, 795, 803), (797, 796, 804), (806, 798, 797), (807, 799, 806), (808, 800, 799), (809, 801, 800), (810, 802, 801), (803, 802, 810), (804, 803, 811), (805, 804, 812), (814, 806, 805), (807, 814, 822), (808, 807, 815), (809, 808, 816), (810, 809, 817), (811, 810, 818), (812, 811, 819), (813, 812, 820), (814, 813, 821), (829, 823, 828), (824, 823, 829), (834, 826, 825), (827, 826, 834), (836, 828, 827), (829, 836, 844), (830, 829, 837), (831, 830, 838), (841, 833, 832), (842, 834, 833), (843, 835, 834), (836, 835, 843), (837, 844, 852), (838, 837, 845), (839, 838, 846), (848, 840, 839), (849, 841, 840), (850, 842, 841), (843, 842, 850), (844, 843, 851), (845, 852, 860), (846, 845, 853), (847, 846, 854), (848, 847, 855), (857, 849, 848), (858, 850, 849), (859, 851, 850), (860, 852, 851), (861, 853, 860), (862, 854, 853), (863, 855, 854), (864, 856, 855), (857, 856, 864), (858, 857, 865), (859, 858, 866), (868, 860, 859), (869, 861, 868), (870, 862, 861), (871, 863, 862), (872, 864, 863), (865, 864, 872), (866, 865, 873), (867, 866, 874), (868, 867, 875), (877, 869, 876), (878, 870, 869), (879, 871, 870), (880, 872, 871), (873, 872, 880), (874, 873, 881), (875, 874, 882), (876, 875, 883), (877, 884, 892), (878, 877, 885), (879, 878, 886), (880, 879, 887), (889, 881, 880), (890, 882, 881), (891, 883, 882), (892, 884, 883), (885, 892, 900), (886, 885, 893), (887, 886, 894), (888, 887, 895), (897, 889, 888), (898, 890, 889), (899, 891, 890), (900, 892, 891), (901, 893, 900), (902, 894, 893), (895, 894, 902), (896, 895, 903), (897, 896, 904), (898, 897, 905), (899, 898, 906), (908, 900, 899), (909, 901, 908), (902, 901, 909), (903, 902, 910), (904, 903, 911), (905, 904, 912), (906, 905, 913), (915, 907, 906), (916, 908, 907), (909, 916, 924), (910, 909, 917), (911, 910, 918), (912, 911, 919), (913, 912, 920), (914, 913, 921), (915, 914, 922), (916, 915, 923), (775, 782, 930), (775, 925, 926), (780, 927, 928), (781, 780, 928), (782, 781, 929), (925, 930, 938), (926, 925, 931), (933, 828, 932), (827, 828, 933), (927, 827, 934), (928, 927, 935), (937, 929, 928), (938, 930, 929), (939, 931, 938), (940, 932, 931), (933, 932, 940), (934, 933, 941), (935, 934, 942), (936, 935, 943), (945, 937, 936), (946, 938, 937), (947, 939, 946), (948, 940, 939), (941, 940, 948), (942, 941, 949), (943, 942, 950), (944, 943, 951), (953, 945, 944), (954, 946, 945), (955, 947, 954), (956, 948, 947), (949, 948, 956), (950, 949, 957), (951, 950, 958), (952, 951, 959), (953, 952, 960), (962, 954, 953), (955, 962, 970), (956, 955, 963), (965, 957, 956), (966, 958, 957), (967, 959, 958), (960, 959, 967), (961, 960, 968), (962, 961, 969), (963, 970, 978), (964, 963, 971), (965, 964, 972), (966, 965, 973), (967, 966, 974), (968, 967, 975), (969, 968, 976), (970, 969, 977), (982, 985, 779), (982, 779, 778), (778, 777, 984), (777, 776, 981), (827, 927, 826), (986, 981, 776), (985, 826, 780), (780, 826, 927), (780, 779, 985), (824, 830, 831), (979, 986, 831), (831, 832, 979), (831, 839, 840), (825, 826, 985), (980, 825, 985), (980, 832, 833), (980, 979, 832), (828, 823, 926), (776, 775, 926), (926, 823, 776), (986, 776, 824), (824, 776, 823), (932, 828, 926), (769, 1098, 1097, 774), (770, 1094, 1095, 769), (775, 774, 782), (770, 775, 776), (777, 770, 776), (771, 778, 779), (780, 771, 779), (773, 780, 781), (774, 781, 782), (783, 979, 790), (981, 783, 784), (984, 784, 785), (983, 785, 786), (787, 983, 786), (788, 982, 787), (980, 788, 789), (979, 789, 790), (791, 790, 798), (784, 791, 792), (785, 792, 793), (786, 793, 794), (795, 786, 794), (796, 787, 795), (797, 788, 796), (798, 789, 797), (799, 798, 806), (800, 791, 799), (793, 800, 801), (794, 801, 802), (795, 802, 803), (796, 803, 804), (797, 804, 805), (806, 797, 805), (807, 806, 814), (808, 799, 807), (809, 800, 808), (810, 801, 809), (803, 810, 811), (804, 811, 812), (805, 812, 813), (814, 805, 813), (807, 822, 815), (808, 815, 816), (809, 816, 817), (810, 817, 818), (811, 818, 819), (812, 819, 820), (813, 820, 821), (814, 821, 822), (829, 828, 836), (824, 829, 830), (834, 825, 833), (827, 834, 835), (836, 827, 835), (829, 844, 837), (830, 837, 838), (831, 838, 839), (841, 832, 840), (842, 833, 841), (843, 834, 842), (836, 843, 844), (837, 852, 845), (838, 845, 846), (839, 846, 847), (848, 839, 847), (849, 840, 848), (850, 841, 849), (843, 850, 851), (844, 851, 852), (845, 860, 853), (846, 853, 854), (847, 854, 855), (848, 855, 856), (857, 848, 856), (858, 849, 857), (859, 850, 858), (860, 851, 859), (861, 860, 868), (862, 853, 861), (863, 854, 862), (864, 855, 863), (857, 864, 865), (858, 865, 866), (859, 866, 867), (868, 859, 867), (869, 868, 876), (870, 861, 869), (871, 862, 870), (872, 863, 871), (865, 872, 873), (866, 873, 874), (867, 874, 875), (868, 875, 876), (877, 876, 884), (878, 869, 877), (879, 870, 878), (880, 871, 879), (873, 880, 881), (874, 881, 882), (875, 882, 883), (876, 883, 884), (877, 892, 885), (878, 885, 886), (879, 886, 887), (880, 887, 888), (889, 880, 888), (890, 881, 889), (891, 882, 890), (892, 883, 891), (885, 900, 893), (886, 893, 894), (887, 894, 895), (888, 895, 896), (897, 888, 896), (898, 889, 897), (899, 890, 898), (900, 891, 899), (901, 900, 908), (902, 893, 901), (895, 902, 903), (896, 903, 904), (897, 904, 905), (898, 905, 906), (899, 906, 907), (908, 899, 907), (909, 908, 916), (902, 909, 910), (903, 910, 911), (904, 911, 912), (905, 912, 913), (906, 913, 914), (915, 906, 914), (916, 907, 915), (909, 924, 917), (910, 917, 918), (911, 918, 919), (912, 919, 920), (913, 920, 921), (914, 921, 922), (915, 922, 923), (916, 923, 924), (775, 930, 925), (781, 928, 929), (782, 929, 930), (925, 938, 931), (926, 931, 932), (827, 933, 934), (927, 934, 935), (928, 935, 936), (937, 928, 936), (938, 929, 937), (939, 938, 946), (940, 931, 939), (933, 940, 941), (934, 941, 942), (935, 942, 943), (936, 943, 944), (945, 936, 944), (946, 937, 945), (947, 946, 954), (948, 939, 947), (941, 948, 949), (942, 949, 950), (943, 950, 951), (944, 951, 952), (953, 944, 952), (954, 945, 953), (955, 954, 962), (956, 947, 955), (949, 956, 957), (950, 957, 958), (951, 958, 959), (952, 959, 960), (953, 960, 961), (962, 953, 961), (955, 970, 963), (956, 963, 964), (965, 956, 964), (966, 957, 965), (967, 958, 966), (960, 967, 968), (961, 968, 969), (962, 969, 970), (963, 978, 971), (964, 971, 972), (965, 972, 973), (966, 973, 974), (967, 974, 975), (968, 975, 976), (969, 976, 977), (970, 977, 978), (982, 778, 983), (778, 984, 983), (777, 981, 984), (824, 831, 986), (831, 840, 832), (980, 833, 825), (995, 1001, 1000, 994), (1011, 1002, 988, 1004), (989, 987, 1003, 1322, 1324), (1325, 1323, 1004, 988, 990), (1010, 1005, 991, 1008), (990, 999, 1339, 1325), (987, 989, 996, 991, 1005), (991, 996, 995, 992, 1006), (992, 995, 994, 993, 1007), (990, 988, 772), (998, 1337, 1340, 997), (997, 1340, 1344, 1001), (773, 990, 772), (989, 998, 997, 996), (996, 997, 1001, 995), (1324, 1337, 998, 989), (1333, 1012, 1014, 1036, 1037, 1042, 1043, 1353), (1353, 1043, 1044, 1046, 1048, 1050, 1051, 1009, 1332), (1008, 991, 1006, 1028, 1027, 1025, 1026), (1334, 1008, 1026, 1024, 1023, 1022, 1021, 1020, 1019, 1354), (1354, 1019, 1018, 1017, 1016, 1015, 1013, 1012, 1333), (1003, 987, 1005, 1010), (1322, 1003, 1010, 1346), (1346, 1010, 1008, 1334), (1009, 993, 1002, 1011), (1332, 1009, 1011, 1352), (1352, 1011, 1004, 1323), (1034, 992, 1007, 1041, 1039, 1038, 1033), (1041, 1007, 993, 1009, 1051, 1049, 1047, 1045, 1040), (1028, 1006, 992, 1034, 1035, 1030, 1031, 1032, 1029), (1015, 1055, 1053, 1013), (1037, 1077, 1082, 1042), (1028, 1068, 1067, 1027), (1016, 1056, 1055, 1015), (1042, 1082, 1083, 1043), (1031, 1071, 1072, 1032), (1017, 1057, 1056, 1016), (1043, 1083, 1084, 1044), (1032, 1072, 1069, 1029), (1018, 1058, 1057, 1017), (1045, 1085, 1080, 1040), (1033, 1073, 1074, 1034), (1019, 1059, 1058, 1018), (1047, 1087, 1085, 1045), (1034, 1074, 1075, 1035), (1020, 1060, 1059, 1019), (1044, 1084, 1086, 1046), (1035, 1075, 1070, 1030), (1021, 1061, 1060, 1020), (1049, 1089, 1087, 1047), (1030, 1070, 1071, 1031), (1022, 1062, 1061, 1021), (1048, 1088, 1090, 1050), (1014, 1054, 1076, 1036), (1023, 1063, 1062, 1022), (1046, 1086, 1088, 1048), (1036, 1076, 1077, 1037), (1024, 1064, 1063, 1023), (1051, 1091, 1089, 1049), (1039, 1079, 1078, 1038), (1026, 1066, 1064, 1024), (1050, 1090, 1091, 1051), (1038, 1078, 1073, 1033), (1025, 1065, 1066, 1026), (1013, 1053, 1052, 1012), (1040, 1080, 1081, 1041), (1027, 1067, 1065, 1025), (1012, 1052, 1054, 1014), (1041, 1081, 1079, 1039), (1029, 1069, 1068, 1028), (1052, 1053, 1055, 1056, 1057, 1058, 1059, 1060, 1061, 1062, 1063, 1064, 1066, 1065, 1067, 1068, 1069, 1072, 1071, 1070, 1075, 1074, 1073, 1078, 1079, 1081, 1080, 1085, 1087, 1089, 1091, 1090, 1088, 1086, 1084, 1083, 1082, 1077, 1076, 1054), (1093, 1092, 771), (1092, 778, 771), (990, 773, 999), (778, 1092, 777), (773, 774, 999), (1000, 1093, 771), (994, 1000, 771), (994, 771, 1002, 993), (772, 988, 1002, 771), (999, 774, 1343, 1339), (774, 1097, 1098, 1343), (1343, 768, 1344), (1096, 1343, 1094), (768, 1343, 1096), (1094, 1343, 1095), (1098, 1095, 1343), (1344, 768, 1001), (777, 1092, 770), (768, 770, 1001), (1001, 770, 1000), (1000, 770, 1093), (1092, 1093, 770), (1100, 1445, 1442), (1101, 1441, 1443, 1099), (1112, 1104, 1105), (1106, 1105, 1100), (1101, 1106, 1100), (1111, 1102, 1103), (1104, 1111, 1103), (1114, 1310, 1317), (1312, 1114, 1317), (1315, 1115, 1312), (1314, 1116, 1315), (1118, 1314, 1313), (1119, 1313, 1316), (1311, 1119, 1316), (1310, 1120, 1311), (1122, 1121, 1114), (1115, 1122, 1114), (1116, 1123, 1115), (1117, 1124, 1116), (1126, 1117, 1118), (1127, 1118, 1119), (1128, 1119, 1120), (1129, 1120, 1121), (1130, 1129, 1122), (1131, 1122, 1123), (1124, 1131, 1123), (1125, 1132, 1124), (1126, 1133, 1125), (1127, 1134, 1126), (1128, 1135, 1127), (1137, 1128, 1129), (1138, 1137, 1130), (1139, 1130, 1131), (1140, 1131, 1132), (1141, 1132, 1133), (1134, 1141, 1133), (1135, 1142, 1134), (1136, 1143, 1135), (1145, 1136, 1137), (1138, 1153, 1145), (1139, 1146, 1138), (1140, 1147, 1139), (1141, 1148, 1140), (1142, 1149, 1141), (1143, 1150, 1142), (1144, 1151, 1143), (1145, 1152, 1144), (1160, 1159, 1154), (1155, 1160, 1154), (1165, 1156, 1157), (1158, 1165, 1157), (1167, 1158, 1159), (1160, 1175, 1167), (1161, 1168, 1160), (1162, 1169, 1161), (1172, 1163, 1164), (1173, 1164, 1165), (1174, 1165, 1166), (1167, 1174, 1166), (1168, 1183, 1175), (1169, 1176, 1168), (1170, 1177, 1169), (1179, 1170, 1171), (1180, 1171, 1172), (1181, 1172, 1173), (1174, 1181, 1173), (1175, 1182, 1174), (1176, 1191, 1183), (1177, 1184, 1176), (1178, 1185, 1177), (1179, 1186, 1178), (1188, 1179, 1180), (1189, 1180, 1181), (1190, 1181, 1182), (1191, 1182, 1183), (1192, 1191, 1184), (1193, 1184, 1185), (1194, 1185, 1186), (1195, 1186, 1187), (1188, 1195, 1187), (1189, 1196, 1188), (1190, 1197, 1189), (1199, 1190, 1191), (1200, 1199, 1192), (1201, 1192, 1193), (1202, 1193, 1194), (1203, 1194, 1195), (1196, 1203, 1195), (1197, 1204, 1196), (1198, 1205, 1197), (1199, 1206, 1198), (1208, 1207, 1200), (1209, 1200, 1201), (1210, 1201, 1202), (1211, 1202, 1203), (1204, 1211, 1203), (1205, 1212, 1204), (1206, 1213, 1205), (1207, 1214, 1206), (1208, 1223, 1215), (1209, 1216, 1208), (1210, 1217, 1209), (1211, 1218, 1210), (1220, 1211, 1212), (1221, 1212, 1213), (1222, 1213, 1214), (1223, 1214, 1215), (1216, 1231, 1223), (1217, 1224, 1216), (1218, 1225, 1217), (1219, 1226, 1218), (1228, 1219, 1220), (1229, 1220, 1221), (1230, 1221, 1222), (1231, 1222, 1223), (1232, 1231, 1224), (1233, 1224, 1225), (1226, 1233, 1225), (1227, 1234, 1226), (1228, 1235, 1227), (1229, 1236, 1228), (1230, 1237, 1229), (1239, 1230, 1231), (1240, 1239, 1232), (1233, 1240, 1232), (1234, 1241, 1233), (1235, 1242, 1234), (1236, 1243, 1235), (1237, 1244, 1236), (1246, 1237, 1238), (1247, 1238, 1239), (1240, 1255, 1247), (1241, 1248, 1240), (1242, 1249, 1241), (1243, 1250, 1242), (1244, 1251, 1243), (1245, 1252, 1244), (1246, 1253, 1245), (1247, 1254, 1246), (1106, 1261, 1113), (1106, 1257, 1256), (1111, 1259, 1258), (1112, 1259, 1111), (1113, 1260, 1112), (1256, 1269, 1261), (1257, 1262, 1256), (1264, 1263, 1159), (1158, 1264, 1159), (1258, 1265, 1158), (1259, 1266, 1258), (1268, 1259, 1260), (1269, 1260, 1261), (1270, 1269, 1262), (1271, 1262, 1263), (1264, 1271, 1263), (1265, 1272, 1264), (1266, 1273, 1265), (1267, 1274, 1266), (1276, 1267, 1268), (1277, 1268, 1269), (1278, 1277, 1270), (1279, 1270, 1271), (1272, 1279, 1271), (1273, 1280, 1272), (1274, 1281, 1273), (1275, 1282, 1274), (1284, 1275, 1276), (1285, 1276, 1277), (1286, 1285, 1278), (1287, 1278, 1279), (1280, 1287, 1279), (1281, 1288, 1280), (1282, 1289, 1281), (1283, 1290, 1282), (1284, 1291, 1283), (1293, 1284, 1285), (1286, 1301, 1293), (1287, 1294, 1286), (1296, 1287, 1288), (1297, 1288, 1289), (1298, 1289, 1290), (1291, 1298, 1290), (1292, 1299, 1291), (1293, 1300, 1292), (1294, 1309, 1301), (1295, 1302, 1294), (1296, 1303, 1295), (1297, 1304, 1296), (1298, 1305, 1297), (1299, 1306, 1298), (1300, 1307, 1299), (1301, 1308, 1300), (1313, 1110, 1316), (1313, 1109, 1110), (1109, 1315, 1108), (1108, 1312, 1107), (1158, 1157, 1258), (1317, 1107, 1312), (1316, 1111, 1157), (1111, 1258, 1157), (1111, 1316, 1110), (1155, 1162, 1161), (1310, 1162, 1317), (1162, 1310, 1163), (1162, 1171, 1170), (1156, 1316, 1157), (1311, 1316, 1156), (1311, 1164, 1163), (1311, 1163, 1310), (1159, 1257, 1154), (1107, 1257, 1106), (1257, 1107, 1154), (1317, 1155, 1107), (1155, 1154, 1107), (1263, 1257, 1159), (1100, 1105, 1444, 1445), (1101, 1100, 1442, 1441), (1106, 1113, 1105), (1101, 1107, 1106), (1108, 1107, 1101), (1102, 1110, 1109), (1111, 1110, 1102), (1104, 1112, 1111), (1105, 1113, 1112), (1114, 1121, 1310), (1312, 1115, 1114), (1315, 1116, 1115), (1314, 1117, 1116), (1118, 1117, 1314), (1119, 1118, 1313), (1311, 1120, 1119), (1310, 1121, 1120), (1122, 1129, 1121), (1115, 1123, 1122), (1116, 1124, 1123), (1117, 1125, 1124), (1126, 1125, 1117), (1127, 1126, 1118), (1128, 1127, 1119), (1129, 1128, 1120), (1130, 1137, 1129), (1131, 1130, 1122), (1124, 1132, 1131), (1125, 1133, 1132), (1126, 1134, 1133), (1127, 1135, 1134), (1128, 1136, 1135), (1137, 1136, 1128), (1138, 1145, 1137), (1139, 1138, 1130), (1140, 1139, 1131), (1141, 1140, 1132), (1134, 1142, 1141), (1135, 1143, 1142), (1136, 1144, 1143), (1145, 1144, 1136), (1138, 1146, 1153), (1139, 1147, 1146), (1140, 1148, 1147), (1141, 1149, 1148), (1142, 1150, 1149), (1143, 1151, 1150), (1144, 1152, 1151), (1145, 1153, 1152), (1160, 1167, 1159), (1155, 1161, 1160), (1165, 1164, 1156), (1158, 1166, 1165), (1167, 1166, 1158), (1160, 1168, 1175), (1161, 1169, 1168), (1162, 1170, 1169), (1172, 1171, 1163), (1173, 1172, 1164), (1174, 1173, 1165), (1167, 1175, 1174), (1168, 1176, 1183), (1169, 1177, 1176), (1170, 1178, 1177), (1179, 1178, 1170), (1180, 1179, 1171), (1181, 1180, 1172), (1174, 1182, 1181), (1175, 1183, 1182), (1176, 1184, 1191), (1177, 1185, 1184), (1178, 1186, 1185), (1179, 1187, 1186), (1188, 1187, 1179), (1189, 1188, 1180), (1190, 1189, 1181), (1191, 1190, 1182), (1192, 1199, 1191), (1193, 1192, 1184), (1194, 1193, 1185), (1195, 1194, 1186), (1188, 1196, 1195), (1189, 1197, 1196), (1190, 1198, 1197), (1199, 1198, 1190), (1200, 1207, 1199), (1201, 1200, 1192), (1202, 1201, 1193), (1203, 1202, 1194), (1196, 1204, 1203), (1197, 1205, 1204), (1198, 1206, 1205), (1199, 1207, 1206), (1208, 1215, 1207), (1209, 1208, 1200), (1210, 1209, 1201), (1211, 1210, 1202), (1204, 1212, 1211), (1205, 1213, 1212), (1206, 1214, 1213), (1207, 1215, 1214), (1208, 1216, 1223), (1209, 1217, 1216), (1210, 1218, 1217), (1211, 1219, 1218), (1220, 1219, 1211), (1221, 1220, 1212), (1222, 1221, 1213), (1223, 1222, 1214), (1216, 1224, 1231), (1217, 1225, 1224), (1218, 1226, 1225), (1219, 1227, 1226), (1228, 1227, 1219), (1229, 1228, 1220), (1230, 1229, 1221), (1231, 1230, 1222), (1232, 1239, 1231), (1233, 1232, 1224), (1226, 1234, 1233), (1227, 1235, 1234), (1228, 1236, 1235), (1229, 1237, 1236), (1230, 1238, 1237), (1239, 1238, 1230), (1240, 1247, 1239), (1233, 1241, 1240), (1234, 1242, 1241), (1235, 1243, 1242), (1236, 1244, 1243), (1237, 1245, 1244), (1246, 1245, 1237), (1247, 1246, 1238), (1240, 1248, 1255), (1241, 1249, 1248), (1242, 1250, 1249), (1243, 1251, 1250), (1244, 1252, 1251), (1245, 1253, 1252), (1246, 1254, 1253), (1247, 1255, 1254), (1106, 1256, 1261), (1112, 1260, 1259), (1113, 1261, 1260), (1256, 1262, 1269), (1257, 1263, 1262), (1158, 1265, 1264), (1258, 1266, 1265), (1259, 1267, 1266), (1268, 1267, 1259), (1269, 1268, 1260), (1270, 1277, 1269), (1271, 1270, 1262), (1264, 1272, 1271), (1265, 1273, 1272), (1266, 1274, 1273), (1267, 1275, 1274), (1276, 1275, 1267), (1277, 1276, 1268), (1278, 1285, 1277), (1279, 1278, 1270), (1272, 1280, 1279), (1273, 1281, 1280), (1274, 1282, 1281), (1275, 1283, 1282), (1284, 1283, 1275), (1285, 1284, 1276), (1286, 1293, 1285), (1287, 1286, 1278), (1280, 1288, 1287), (1281, 1289, 1288), (1282, 1290, 1289), (1283, 1291, 1290), (1284, 1292, 1291), (1293, 1292, 1284), (1286, 1294, 1301), (1287, 1295, 1294), (1296, 1295, 1287), (1297, 1296, 1288), (1298, 1297, 1289), (1291, 1299, 1298), (1292, 1300, 1299), (1293, 1301, 1300), (1294, 1302, 1309), (1295, 1303, 1302), (1296, 1304, 1303), (1297, 1305, 1304), (1298, 1306, 1305), (1299, 1307, 1306), (1300, 1308, 1307), (1301, 1309, 1308), (1313, 1314, 1109), (1109, 1314, 1315), (1108, 1315, 1312), (1155, 1317, 1162), (1162, 1163, 1171), (1311, 1156, 1164), (1330, 1329, 1341, 1342), (1358, 1348, 1319, 1345), (1320, 1324, 1322, 1347, 1318), (1325, 1321, 1319, 1348, 1323), (1357, 1355, 1326, 1349), (1321, 1325, 1339, 1338), (1318, 1349, 1326, 1331, 1320), (1326, 1350, 1327, 1330, 1331), (1327, 1351, 1328, 1329, 1330), (1321, 1103, 1319), (1336, 1335, 1340, 1337), (1335, 1342, 1344, 1340), (1104, 1103, 1321), (1320, 1331, 1335, 1336), (1331, 1330, 1342, 1335), (1324, 1320, 1336, 1337), (1333, 1353, 1390, 1389, 1384, 1383, 1361, 1359), (1353, 1332, 1356, 1398, 1397, 1395, 1393, 1391, 1390), (1355, 1373, 1372, 1374, 1375, 1350, 1326), (1334, 1354, 1366, 1367, 1368, 1369, 1370, 1371, 1373, 1355), (1354, 1333, 1359, 1360, 1362, 1363, 1364, 1365, 1366), (1347, 1357, 1349, 1318), (1322, 1346, 1357, 1347), (1346, 1334, 1355, 1357), (1356, 1358, 1345, 1328), (1332, 1352, 1358, 1356), (1352, 1323, 1348, 1358), (1381, 1380, 1385, 1386, 1388, 1351, 1327), (1388, 1387, 1392, 1394, 1396, 1398, 1356, 1328, 1351), (1375, 1376, 1379, 1378, 1377, 1382, 1381, 1327, 1350), (1362, 1360, 1400, 1402), (1384, 1389, 1429, 1424), (1375, 1374, 1414, 1415), (1363, 1362, 1402, 1403), (1389, 1390, 1430, 1429), (1378, 1379, 1419, 1418), (1364, 1363, 1403, 1404), (1390, 1391, 1431, 1430), (1379, 1376, 1416, 1419), (1365, 1364, 1404, 1405), (1392, 1387, 1427, 1432), (1380, 1381, 1421, 1420), (1366, 1365, 1405, 1406), (1394, 1392, 1432, 1434), (1381, 1382, 1422, 1421), (1367, 1366, 1406, 1407), (1391, 1393, 1433, 1431), (1382, 1377, 1417, 1422), (1368, 1367, 1407, 1408), (1396, 1394, 1434, 1436), (1377, 1378, 1418, 1417), (1369, 1368, 1408, 1409), (1395, 1397, 1437, 1435), (1361, 1383, 1423, 1401), (1370, 1369, 1409, 1410), (1393, 1395, 1435, 1433), (1383, 1384, 1424, 1423), (1371, 1370, 1410, 1411), (1398, 1396, 1436, 1438), (1386, 1385, 1425, 1426), (1373, 1371, 1411, 1413), (1397, 1398, 1438, 1437), (1385, 1380, 1420, 1425), (1372, 1373, 1413, 1412), (1360, 1359, 1399, 1400), (1387, 1388, 1428, 1427), (1374, 1372, 1412, 1414), (1359, 1361, 1401, 1399), (1388, 1386, 1426, 1428), (1376, 1375, 1415, 1416), (1399, 1401, 1423, 1424, 1429, 1430, 1431, 1433, 1435, 1437, 1438, 1436, 1434, 1432, 1427, 1428, 1426, 1425, 1420, 1421, 1422, 1417, 1418, 1419, 1416, 1415, 1414, 1412, 1413, 1411, 1410, 1409, 1408, 1407, 1406, 1405, 1404, 1403, 1402, 1400), (1440, 1102, 1439), (1439, 1102, 1109), (1321, 1338, 1104), (1109, 1108, 1439), (1104, 1338, 1105), (1341, 1102, 1440), (1329, 1102, 1341), (1329, 1328, 1345, 1102), (1103, 1102, 1345, 1319), (1338, 1339, 1343, 1105), (1105, 1343, 1445, 1444), (1343, 1344, 1099), (1443, 1441, 1343), (1099, 1443, 1343), (1441, 1442, 1343), (1445, 1343, 1442), (1344, 1342, 1099), (1108, 1101, 1439), (1099, 1342, 1101), (1342, 1341, 1101), (1341, 1440, 1101), (1439, 1101, 1440)])
me_arm_001.polygons.foreach_set('use_smooth', [1, 1, 1, 1, 1, 1, 1, 1, 1, 1, 1, 1, 1, 1, 1, 1, 1, 1, 1, 1, 1, 1, 1, 1, 1, 1, 1, 1, 1, 1, 1, 1, 1, 1, 1, 1, 1, 1, 1, 1, 1, 1, 1, 1, 1, 1, 1, 1, 1, 1, 1, 1, 1, 1, 1, 1, 1, 1, 1, 1, 1, 1, 1, 1, 1, 1, 1, 1, 1, 1, 1, 1, 1, 1, 1, 1, 1, 1, 1, 1, 1, 1, 1, 1, 1, 1, 1, 1, 1, 1, 1, 1, 1, 1, 1, 1, 1, 1, 1, 1, 1, 1, 1, 1, 1, 1, 1, 1, 1, 1, 1, 1, 1, 1, 1, 1, 1, 1, 1, 1, 1, 1, 1, 1, 1, 1, 1, 1, 1, 1, 1, 1, 1, 1, 1, 1, 1, 1, 1, 1, 1, 1, 1, 1, 1, 1, 1, 1, 1, 1, 1, 1, 1, 1, 1, 1, 1, 1, 1, 1, 1, 1, 1, 1, 1, 1, 1, 1, 1, 1, 1, 1, 1, 1, 1, 1, 1, 1, 1, 1, 1, 1, 1, 1, 1, 1, 1, 1, 1, 1, 1, 1, 1, 1, 1, 1, 1, 1, 1, 1, 1, 1, 1, 1, 1, 1, 1, 1, 1, 1, 1, 1, 1, 1, 1, 1, 1, 1, 1, 1, 1, 1, 1, 1, 1, 1, 1, 1, 1, 1, 1, 1, 1, 1, 1, 1, 1, 1, 1, 1, 1, 1, 1, 1, 1, 1, 1, 1, 1, 1, 1, 1, 1, 1, 1, 1, 1, 1, 1, 1, 1, 1, 1, 1, 1, 1, 1, 1, 1, 1, 1, 1, 1, 1, 1, 1, 1, 1, 1, 1, 1, 1, 1, 1, 1, 1, 1, 1, 1, 1, 1, 1, 1, 1, 1, 1, 1, 1, 1, 1, 1, 1, 1, 1, 1, 1, 1, 1, 1, 1, 1, 1, 1, 1, 1, 1, 1, 1, 1, 1, 1, 1, 1, 1, 1, 1, 1, 1, 1, 1, 1, 1, 1, 1, 1, 1, 1, 1, 1, 1, 1, 1, 1, 1, 1, 1, 1, 1, 1, 1, 1, 1, 1, 1, 1, 1, 1, 1, 1, 1, 1, 1, 1, 1, 1, 1, 1, 1, 1, 1, 1, 1, 1, 1, 1, 1, 1, 1, 1, 1, 1, 1, 1, 1, 1, 1, 1, 1, 1, 1, 1, 1, 1, 1, 1, 1, 1, 1, 1, 1, 1, 1, 1, 1, 1, 1, 1, 1, 1, 1, 1, 1, 1, 1, 1, 1, 1, 1, 1, 1, 1, 1, 1, 1, 1, 1, 1, 1, 1, 1, 1, 1, 1, 1, 1, 1, 1, 1, 1, 1, 1, 1, 1, 1, 1, 1, 1, 1, 1, 1, 1, 1, 1, 1, 1, 1, 1, 1, 1, 1, 1, 1, 1, 1, 1, 1, 1, 1, 1, 1, 1, 1, 1, 1, 1, 1, 1, 1, 1, 1, 1, 1, 1, 1, 1, 1, 1, 1, 1, 1, 1, 1, 1, 1, 1, 1, 1, 1, 1, 1, 1, 1, 1, 1, 1, 1, 1, 1, 1, 1, 1, 1, 1, 1, 1, 1, 1, 1, 1, 1, 1, 1, 1, 1, 1, 1, 1, 1, 1, 1, 1, 1, 1, 1, 1, 1, 1, 1, 1, 1, 1, 1, 1, 1, 1, 1, 1, 1, 1, 1, 1, 1, 1, 1, 1, 1, 1, 1, 1, 1, 1, 1, 1, 1, 1, 1, 1, 1, 1, 1, 1, 1, 1, 1, 1, 1, 1, 1, 1, 1, 1, 1, 1, 1, 1, 1, 1, 1, 1, 1, 1, 1, 1, 1, 1, 1, 1, 1, 1, 1, 1, 1, 1, 1, 1, 1, 1, 1, 1, 1, 1, 1, 1, 1, 1, 1, 1, 1, 1, 1, 1, 1, 1, 1, 1, 1, 1, 1, 1, 1, 1, 1, 1, 1, 1, 1, 1, 1, 1, 1, 1, 1, 1, 1, 1, 1, 1, 1, 1, 1, 1, 1, 1, 1, 1, 1, 1, 1, 1, 1, 1, 1, 1, 1, 1, 1, 1, 1, 1, 1, 1, 1, 1, 1, 1, 1, 1, 1, 1, 1, 1, 1, 1, 1, 1, 1, 1, 1, 1, 1, 1, 1, 1, 1, 1, 1, 1, 1, 1, 1, 1, 1, 1, 1, 1, 1, 1, 1, 1, 1, 1, 1, 1, 1, 1, 1, 1, 1, 1, 1, 1, 1, 1, 1, 1, 1, 1, 1, 1, 1, 1, 1, 1, 1, 1, 1, 1, 1, 1, 1, 1, 1, 1, 1, 1, 1, 1, 1, 1, 1, 1, 1, 1, 1, 1, 1, 1, 1, 1, 1, 1, 1, 1, 1, 1, 1, 1, 1, 1, 1, 1, 1, 1, 1, 1, 1, 1, 1, 1, 1, 1, 1, 1, 1, 1, 1, 1, 1, 1, 1, 1, 1, 1, 1, 1, 1, 1, 1, 1, 1, 1, 1, 1, 1, 1, 1, 1, 1, 1, 1, 1, 1, 1, 1, 1, 1, 1, 1, 1, 1, 1, 1, 1, 1, 1, 1, 1, 1, 1, 1, 1, 1, 1, 1, 1, 1, 1, 1, 1, 1, 1, 1, 1, 1, 1, 1, 1, 1, 1, 1, 1, 1, 1, 1, 1, 1, 1, 1, 1, 1, 1, 1, 1, 1, 1, 1, 1, 1, 1, 0, 1, 1, 1, 0, 0, 0, 1, 1, 1, 1, 1, 1, 1, 1, 0, 1, 1, 1, 1, 1, 1, 1, 1, 1, 1, 1, 1, 1, 1, 1, 1, 1, 1, 1, 1, 1, 1, 1, 1, 1, 1, 1, 1, 1, 1, 1, 1, 1, 1, 1, 1, 1, 1, 1, 1, 1, 1, 1, 1, 1, 1, 1, 1, 1, 1, 1, 1, 1, 1, 1, 1, 1, 1, 1, 1, 1, 1, 1, 1, 1, 1, 1, 1, 1, 1, 1, 1, 1, 1, 1, 1, 1, 1, 1, 1, 1, 1, 1, 1, 1, 1, 1, 1, 1, 1, 1, 1, 1, 1, 1, 1, 1, 1, 1, 1, 1, 1, 1, 1, 1, 1, 1, 1, 1, 1, 1, 1, 1, 1, 1, 1, 1, 1, 1, 1, 1, 1, 1, 1, 1, 1, 1, 1, 1, 1, 1, 1, 1, 1, 1, 1, 1, 1, 1, 1, 1, 1, 1, 1, 1, 1, 1, 1, 1, 1, 1, 1, 1, 1, 1, 1, 1, 1, 1, 1, 1, 1, 1, 1, 1, 1, 1, 1, 1, 1, 1, 1, 1, 1, 1, 1, 1, 1, 1, 1, 1, 1, 1, 1, 1, 1, 1, 1, 1, 1, 1, 1, 1, 1, 1, 1, 0, 1, 1, 0, 0, 0, 0, 0, 0, 0, 0, 0, 0, 0, 0, 1, 0, 0, 0, 0, 0, 0, 0, 0, 0, 0, 0, 0, 0, 0, 0, 0, 0, 0, 0, 0, 0, 0, 0, 0, 0, 0, 0, 0, 0, 0, 0, 0, 0, 0, 0, 0, 0, 0, 0, 0, 0, 0, 0, 0, 0, 0, 0, 0, 0, 0, 0, 0, 0, 0, 0, 0, 0, 0, 1, 1, 0, 1, 0, 0, 0, 0, 1, 0, 1, 0, 1, 1, 1, 1, 0, 1, 1, 0, 0, 1, 1, 1, 1, 1, 1, 1, 1, 1, 1, 1, 1, 1, 1, 1, 1, 1, 1, 1, 1, 1, 1, 1, 1, 1, 1, 1, 1, 1, 1, 1, 1, 1, 1, 1, 1, 1, 1, 1, 1, 1, 1, 1, 1, 1, 1, 1, 1, 1, 1, 1, 1, 1, 1, 1, 1, 1, 1, 1, 1, 1, 1, 1, 1, 1, 1, 1, 1, 1, 1, 1, 1, 1, 1, 1, 1, 1, 1, 1, 1, 1, 1, 1, 1, 1, 1, 1, 1, 1, 1, 1, 1, 1, 1, 1, 1, 1, 1, 1, 1, 1, 1, 1, 1, 1, 1, 1, 1, 1, 1, 1, 1, 1, 1, 1, 1, 1, 1, 1, 1, 1, 1, 1, 1, 1, 1, 1, 1, 1, 1, 1, 1, 1, 1, 1, 1, 1, 1, 1, 1, 1, 1, 1, 1, 1, 1, 1, 1, 1, 1, 1, 1, 1, 1, 1, 1, 1, 1, 1, 1, 1, 1, 1, 1, 1, 1, 1, 1, 1, 1, 1, 1, 1, 1, 1, 1, 1, 1, 1, 1, 1, 1, 1, 1, 1, 1, 1, 1, 1, 1, 1, 1, 1, 1, 1, 1, 1, 1, 0, 1, 1, 1, 0, 0, 0, 1, 1, 1, 1, 1, 1, 1, 1, 0, 1, 1, 1, 1, 1, 1, 1, 1, 1, 1, 1, 1, 1, 1, 1, 1, 1, 1, 1, 1, 1, 1, 1, 1, 1, 1, 1, 1, 1, 1, 1, 1, 1, 1, 1, 1, 1, 1, 1, 1, 1, 1, 1, 1, 1, 1, 1, 1, 1, 1, 1, 1, 1, 1, 1, 1, 1, 1, 1, 1, 1, 1, 1, 1, 1, 1, 1, 1, 1, 1, 1, 1, 1, 1, 1, 1, 1, 1, 1, 1, 1, 1, 1, 1, 1, 1, 1, 1, 1, 1, 1, 1, 1, 1, 1, 1, 1, 1, 1, 1, 1, 1, 1, 1, 1, 1, 1, 1, 1, 1, 1, 1, 1, 1, 1, 1, 1, 1, 1, 1, 1, 1, 1, 1, 1, 1, 1, 1, 1, 1, 1, 1, 1, 1, 1, 1, 1, 1, 1, 1, 1, 1, 1, 1, 1, 1, 1, 1, 1, 1, 1, 1, 1, 1, 1, 1, 1, 1, 1, 1, 1, 1, 1, 1, 1, 1, 1, 1, 1, 1, 1, 1, 1, 1, 1, 1, 1, 1, 1, 1, 1, 1, 1, 1, 1, 1, 1, 1, 1, 1, 1, 1, 1, 1, 1, 1, 0, 1, 1, 0, 0, 0, 0, 0, 0, 0, 0, 0, 0, 0, 0, 1, 0, 0, 0, 0, 0, 0, 0, 0, 0, 0, 0, 0, 0, 0, 0, 0, 0, 0, 0, 0, 0, 0, 0, 0, 0, 0, 0, 0, 0, 0, 0, 0, 0, 0, 0, 0, 0, 0, 0, 0, 0, 0, 0, 0, 0, 0, 0, 0, 0, 0, 0, 0, 0, 0, 0, 0, 0, 0, 1, 1, 0, 1, 0, 0, 0, 0, 1, 0, 1, 0, 1, 1, 1, 1, 0, 1, 1, 0, 0, 1])
me_arm_001.use_remesh_preserve_volume = False
me_arm_001.use_remesh_preserve_attributes = False
me_arm_001.use_mirror_vertex_groups = False
me_arm_001.update()
arm_armature_001 = bpy.data.armatures.new('Armature.001')  # bones are not reproduced

# ---- objects
ob_cube = bpy.data.objects.new('Cube', me_cube)
ob_lamp = bpy.data.objects.new('Lamp', light_lamp)
ob_camera = bpy.data.objects.new('Camera', cam_camera)
ob_armature = bpy.data.objects.new('Armature', arm_armature_001)
ob_model = bpy.data.objects.new('Model', me_arm_001)

# ---- transforms, parenting, visibility, modifiers, constraints
ob_cube.location = (0.0, 0.0, 0.0)
ob_cube.scale = (1.35, 1.35, -0.193)
ob_cube.lock_rotations_4d = False
ob_cube.empty_display_type = 'ARROWS'
ob_cube.lineart.crease_threshold = 0.0
ob_lamp.location = (4.076, 1.005, 5.904)
ob_lamp.rotation_euler = (0.6503, 0.05522, 1.866)
ob_lamp.lock_rotations_4d = False
ob_lamp.empty_display_type = 'ARROWS'
ob_lamp.color = (0.0, 0.0, 0.0, 0.0)
ob_lamp.lineart.crease_threshold = 0.0
ob_camera.location = (7.481, -6.508, 5.344)
ob_camera.rotation_euler = (1.109, 0.0, 0.8149)
ob_camera.lock_rotations_4d = False
ob_camera.empty_display_type = 'ARROWS'
ob_camera.color = (0.0, 0.0, 0.0, 0.0)
ob_camera.display_type = 'WIRE'
ob_camera.lineart.crease_threshold = 0.0
ob_armature.location = (0.0, 0.2458, 0.0)
ob_armature.scale = (0.7264, 0.7264, 0.7264)
ob_armature.lineart.crease_threshold = 0.0
ob_model.parent = ob_armature
ob_model.matrix_parent_inverse = Matrix(((1.0, 0.0, 0.0, 0.0), (0.0, 1.0, 0.0, -0.2458), (0.0, 0.0, 1.0, 0.0), (0.0, 0.0, 0.0, 1.0)))
ob_model.location = (0.001533, -0.5323, 7.744)
ob_model.rotation_euler = (-0.000707, 0.006608, -0.003162)
ob_model.scale = (0.25, 0.25, 0.25)
ob_model.lineart.crease_threshold = 0.0
_vg = ob_model.vertex_groups.new(name='Head')
_vg.add([768, 769, 770, 771, 772, 773, 774, 775, 776, 777, 778, 779, 780, 781, 782, 783, 784, 785, 786, 787, 788, 789, 790, 791, 792, 793, 794, 795, 796, 797, 798, 799, 800, 801, 802, 803, 804, 805, 806, 807, 808, 809, 810, 811, 812, 813, 814, 815, 816, 817, 818, 819, 820, 821, 822, 823, 824, 825, 826, 827, 828, 829, 830, 831, 832, 833, 834, 835, 836, 837, 838, 839, 840, 841, 842, 843, 844, 845, 846, 847, 848, 849, 850, 851, 852, 853, 854, 855, 856, 857, 858, 859, 860, 861, 862, 863, 864, 865, 866, 867, 868, 869, 870, 871, 872, 873, 874, 875, 876, 877, 878, 879, 880, 881, 882, 883, 884, 885, 886, 887, 888, 889, 890, 891, 892, 893, 894, 895, 896, 897, 898, 899, 900, 901, 902, 903, 904, 905, 906, 907, 908, 909, 910, 911, 912, 913, 914, 915, 916, 917, 918, 919, 920, 921, 922, 923, 924, 925, 926, 927, 928, 929, 930, 931, 932, 933, 934, 935, 936, 937, 938, 939, 940, 941, 942, 943, 944, 945, 946, 947, 948, 949, 950, 951, 952, 953, 954, 955, 956, 957, 958, 959, 960, 961, 962, 963, 964, 965, 966, 967, 968, 969, 970, 971, 972, 973, 974, 975, 976, 977, 978, 979, 980, 981, 982, 983, 984, 985, 986, 987, 988, 989, 990, 991, 992, 993, 994, 995, 996, 997, 998, 999, 1000, 1001, 1002, 1003, 1004, 1005, 1006, 1007, 1008, 1009, 1010, 1011, 1012, 1013, 1014, 1015, 1016, 1017, 1018, 1019, 1020, 1021, 1022, 1023, 1024, 1025, 1026, 1027, 1028, 1029, 1030, 1031, 1032, 1033, 1034, 1035, 1036, 1037, 1038, 1039, 1040, 1041, 1042, 1043, 1044, 1045, 1046, 1047, 1048, 1049, 1050, 1051, 1052, 1053, 1054, 1055, 1056, 1057, 1058, 1059, 1060, 1061, 1062, 1063, 1064, 1065, 1066, 1067, 1068, 1069, 1070, 1071, 1072, 1073, 1074, 1075, 1076, 1077, 1078, 1079, 1080, 1081, 1082, 1083, 1084, 1085, 1086, 1087, 1088, 1089, 1090, 1091, 1092, 1093, 1094, 1095, 1096, 1097, 1098, 1099, 1100, 1101, 1102, 1103, 1104, 1105, 1106, 1107, 1108, 1109, 1110, 1111, 1112, 1113, 1114, 1115, 1116, 1117, 1118, 1119, 1120, 1121, 1122, 1123, 1124, 1125, 1126, 1127, 1128, 1129, 1130, 1131, 1132, 1133, 1134, 1135, 1136, 1137, 1138, 1139, 1140, 1141, 1142, 1143, 1144, 1145, 1146, 1147, 1148, 1149, 1150, 1151, 1152, 1153, 1154, 1155, 1156, 1157, 1158, 1159, 1160, 1161, 1162, 1163, 1164, 1165, 1166, 1167, 1168, 1169, 1170, 1171, 1172, 1173, 1174, 1175, 1176, 1177, 1178, 1179, 1180, 1181, 1182, 1183, 1184, 1185, 1186, 1187, 1188, 1189, 1190, 1191, 1192, 1193, 1194, 1195, 1196, 1197, 1198, 1199, 1200, 1201, 1202, 1203, 1204, 1205, 1206, 1207, 1208, 1209, 1210, 1211, 1212, 1213, 1214, 1215, 1216, 1217, 1218, 1219, 1220, 1221, 1222, 1223, 1224, 1225, 1226, 1227, 1228, 1229, 1230, 1231, 1232, 1233, 1234, 1235, 1236, 1237, 1238, 1239, 1240, 1241, 1242, 1243, 1244, 1245, 1246, 1247, 1248, 1249, 1250, 1251, 1252, 1253, 1254, 1255, 1256, 1257, 1258, 1259, 1260, 1261, 1262, 1263, 1264, 1265, 1266, 1267, 1268, 1269, 1270, 1271, 1272, 1273, 1274, 1275, 1276, 1277, 1278, 1279, 1280, 1281, 1282, 1283, 1284, 1285, 1286, 1287, 1288, 1289, 1290, 1291, 1292, 1293, 1294, 1295, 1296, 1297, 1298, 1299, 1300, 1301, 1302, 1303, 1304, 1305, 1306, 1307, 1308, 1309, 1310, 1311, 1312, 1313, 1314, 1315, 1316, 1317, 1318, 1319, 1320, 1321, 1322, 1323, 1324, 1325, 1326, 1327, 1328, 1329, 1330, 1331, 1332, 1333, 1334, 1335, 1336, 1337, 1338, 1339, 1340, 1341, 1342, 1343, 1344, 1345, 1346, 1347, 1348, 1349, 1350, 1351, 1352, 1353, 1354, 1355, 1356, 1357, 1358, 1359, 1360, 1361, 1362, 1363, 1364, 1365, 1366, 1367, 1368, 1369, 1370, 1371, 1372, 1373, 1374, 1375, 1376, 1377, 1378, 1379, 1380, 1381, 1382, 1383, 1384, 1385, 1386, 1387, 1388, 1389, 1390, 1391, 1392, 1393, 1394, 1395, 1396, 1397, 1398, 1399, 1400, 1401, 1402, 1403, 1404, 1405, 1406, 1407, 1408, 1409, 1410, 1411, 1412, 1413, 1414, 1415, 1416, 1417, 1418, 1419, 1420, 1421, 1422, 1423, 1424, 1425, 1426, 1427, 1428, 1429, 1430, 1431, 1432, 1433, 1434, 1435, 1436, 1437, 1438, 1439, 1440, 1441, 1442, 1443, 1444, 1445], 1.0, 'REPLACE')
_vg = ob_model.vertex_groups.new(name='L.Arm.1')
_vg = ob_model.vertex_groups.new(name='L.Arm.2')
_vg = ob_model.vertex_groups.new(name='L.Arm.3')
_vg = ob_model.vertex_groups.new(name='L.Hand.A.1')
_vg = ob_model.vertex_groups.new(name='L.Hand.A.2')
_vg = ob_model.vertex_groups.new(name='L.Hand.A.3')
_vg = ob_model.vertex_groups.new(name='L.Hand.B.1')
for _i, _w in zip([1448], [0.5]): _vg.add([_i], _w, 'REPLACE')
_vg = ob_model.vertex_groups.new(name='L.Hand.B.2')
for _i, _w in zip([1448], [0.5]): _vg.add([_i], _w, 'REPLACE')
_vg = ob_model.vertex_groups.new(name='L.Hand.B.3')
_vg = ob_model.vertex_groups.new(name='L.Hand.C.1')
_vg = ob_model.vertex_groups.new(name='L.Hand.C.2')
_vg = ob_model.vertex_groups.new(name='L.Hand.C.3')
_vg = ob_model.vertex_groups.new(name='L.Hand.D.1')
_vg = ob_model.vertex_groups.new(name='L.Hand.D.2')
_vg = ob_model.vertex_groups.new(name='L.Hand.D.3')
_vg = ob_model.vertex_groups.new(name='Neck')
_vg.add([672, 673, 674, 675, 676, 677, 678, 679, 680, 681, 682, 683, 684, 685, 686, 687, 688, 689, 690, 691, 692, 693, 694, 695, 696, 697, 698, 699, 700, 701, 702, 703, 704, 705, 706, 707, 708, 709, 710, 711, 712, 713, 714, 715, 716, 717, 718, 719, 720, 721, 722, 723, 724, 725, 726, 727, 728, 729, 730, 731, 732, 733, 734, 735, 736, 737, 738, 739, 740, 741, 742, 743, 744, 745, 746, 747, 748, 749, 750, 751, 752, 753, 754, 755, 756, 757, 758, 759, 760, 761, 762, 763, 764, 765, 766, 767], 1.0, 'REPLACE')
_vg = ob_model.vertex_groups.new(name='R.Arm.1')
_vg = ob_model.vertex_groups.new(name='R.Arm.2')
_vg = ob_model.vertex_groups.new(name='R.Arm.3')
_vg = ob_model.vertex_groups.new(name='R.Hand.A.1')
_vg = ob_model.vertex_groups.new(name='R.Hand.A.2')
_vg = ob_model.vertex_groups.new(name='R.Hand.A.3')
_vg = ob_model.vertex_groups.new(name='R.Hand.B.1')
_vg = ob_model.vertex_groups.new(name='R.Hand.B.2')
_vg = ob_model.vertex_groups.new(name='R.Hand.B.3')
_vg = ob_model.vertex_groups.new(name='R.Hand.C.1')
for _i, _w in zip([1446], [0.5]): _vg.add([_i], _w, 'REPLACE')
_vg = ob_model.vertex_groups.new(name='R.Hand.C.2')
for _i, _w in zip([1446], [0.5]): _vg.add([_i], _w, 'REPLACE')
_vg = ob_model.vertex_groups.new(name='R.Hand.C.3')
_vg = ob_model.vertex_groups.new(name='R.Hand.D.1')
_vg = ob_model.vertex_groups.new(name='R.Hand.D.2')
_vg = ob_model.vertex_groups.new(name='R.Hand.D.3')
_vg = ob_model.vertex_groups.new(name='Spine.1')
for _i, _w in zip([48, 49, 50, 51, 52, 53, 54, 55, 56, 57, 58, 59, 60, 61, 62, 63, 64, 65, 66, 67, 68, 69, 70, 71, 72, 73, 74, 75, 76, 77, 78, 79, 80, 81, 82, 83, 84, 85, 86, 87, 88, 89, 90, 91, 92, 93, 94, 95, 96, 97, 98, 99, 100, 101, 102, 103, 104, 105, 106, 107, 108, 109, 110, 111, 112, 113, 114, 115, 116, 117, 118, 119, 120, 121, 122, 123, 124, 125, 126, 127, 128, 129, 130, 131, 132, 133, 134, 135, 136, 137, 138, 139, 140, 141, 142, 143, 144, 145, 146, 147, 148, 149, 150, 151, 152, 153, 154, 155, 156, 157, 158, 159, 160, 161, 162, 163, 164, 165, 166, 167, 168, 169, 170, 171, 172, 173, 174, 175, 176, 177, 178, 179, 180, 181, 182, 183, 184, 185, 186, 187, 188, 189, 190, 191, 192, 193, 194, 195, 196, 197, 198, 199, 200, 201, 202, 203, 204, 205, 206, 207, 208, 209, 210, 211, 212, 213, 214, 215, 216, 217, 218, 219, 220, 221, 222, 223, 224, 225, 226, 227, 228, 229, 230, 231, 232, 233, 234, 235, 236, 237, 238, 239], [1.0, 1.0, 1.0, 1.0, 1.0, 1.0, 1.0, 1.0, 1.0, 1.0, 1.0, 1.0, 1.0, 1.0, 1.0, 1.0, 1.0, 1.0, 1.0, 1.0, 1.0, 1.0, 1.0, 1.0, 1.0, 1.0, 1.0, 1.0, 1.0, 1.0, 1.0, 1.0, 1.0, 1.0, 1.0, 1.0, 1.0, 1.0, 1.0, 1.0, 1.0, 1.0, 1.0, 1.0, 1.0, 1.0, 1.0, 1.0, 0.5, 0.5, 0.5, 0.5, 0.5, 0.5, 0.5, 0.5, 0.5, 0.5, 0.5, 0.5, 0.5, 0.5, 0.5, 0.5, 0.5, 0.5, 0.5, 0.5, 0.5, 0.5, 0.5, 0.5, 0.5, 0.5, 0.5, 0.5, 0.5, 0.5, 0.5, 0.5, 0.5, 0.5, 0.5, 0.5, 0.5, 0.5, 0.5, 0.5, 0.5, 0.5, 0.5, 0.5, 0.5, 0.5, 0.5, 0.5, 0.5, 0.5, 0.5, 0.5, 0.5, 0.5, 0.5, 0.5, 0.5, 0.5, 0.5, 0.5, 0.5, 0.5, 0.5, 0.5, 0.5, 0.5, 0.5, 0.5, 0.5, 0.5, 0.5, 0.5, 0.5, 0.5, 0.5, 0.5, 0.5, 0.5, 0.5, 0.5, 0.5, 0.5, 0.5, 0.5, 0.5, 0.5, 0.5, 0.5, 0.5, 0.5, 0.5, 0.5, 0.5, 0.5, 0.5, 0.5, 0.5, 0.5, 0.5, 0.5, 0.5, 0.5, 0.5, 0.5, 0.5, 0.5, 0.5, 0.5, 0.5, 0.5, 0.5, 0.5, 0.5, 0.5, 0.5, 0.5, 0.5, 0.5, 0.5, 0.5, 0.5, 0.5, 0.5, 0.5, 0.5, 0.5, 0.5, 0.5, 0.5, 0.5, 0.5, 0.5, 0.5, 0.5, 0.5, 0.5, 0.5, 0.5, 0.5, 0.5, 0.5, 0.5, 0.5, 0.5]): _vg.add([_i], _w, 'REPLACE')
_vg = ob_model.vertex_groups.new(name='Spine.2')
for _i, _w in zip([96, 97, 98, 99, 100, 101, 102, 103, 104, 105, 106, 107, 108, 109, 110, 111, 112, 113, 114, 115, 116, 117, 118, 119, 120, 121, 122, 123, 124, 125, 126, 127, 128, 129, 130, 131, 132, 133, 134, 135, 136, 137, 138, 139, 140, 141, 142, 143, 144, 145, 146, 147, 148, 149, 150, 151, 152, 153, 154, 155, 156, 157, 158, 159, 160, 161, 162, 163, 164, 165, 166, 167, 168, 169, 170, 171, 172, 173, 174, 175, 176, 177, 178, 179, 180, 181, 182, 183, 184, 185, 186, 187, 188, 189, 190, 191, 192, 193, 194, 195, 196, 197, 198, 199, 200, 201, 202, 203, 204, 205, 206, 207, 208, 209, 210, 211, 212, 213, 214, 215, 216, 217, 218, 219, 220, 221, 222, 223, 224, 225, 226, 227, 228, 229, 230, 231, 232, 233, 234, 235, 236, 237, 238, 239], [0.5, 0.5, 0.5, 0.5, 0.5, 0.5, 0.5, 0.5, 0.5, 0.5, 0.5, 0.5, 0.5, 0.5, 0.5, 0.5, 0.5, 0.5, 0.5, 0.5, 0.5, 0.5, 0.5, 0.5, 0.5, 0.5, 0.5, 0.5, 0.5, 0.5, 0.5, 0.5, 0.5, 0.5, 0.5, 0.5, 0.5, 0.5, 0.5, 0.5, 0.5, 0.5, 0.5, 0.5, 0.5, 0.5, 0.5, 0.5, 0.8, 0.8, 0.8, 0.8, 0.8, 0.8, 0.8, 0.8, 0.8, 0.8, 0.8, 0.8, 0.8, 0.8, 0.8, 0.8, 0.8, 0.8, 0.8, 0.8, 0.8, 0.8, 0.8, 0.8, 0.8, 0.8, 0.8, 0.8, 0.8, 0.8, 0.8, 0.8, 0.8, 0.8, 0.8, 0.8, 0.8, 0.8, 0.8, 0.8, 0.8, 0.8, 0.8, 0.8, 0.8, 0.8, 0.8, 0.8, 0.8, 0.8, 0.8, 0.8, 0.8, 0.8, 0.8, 0.8, 0.8, 0.8, 0.8, 0.8, 0.8, 0.8, 0.8, 0.8, 0.8, 0.8, 0.8, 0.8, 0.8, 0.8, 0.8, 0.8, 0.8, 0.8, 0.8, 0.8, 0.8, 0.8, 0.8, 0.8, 0.8, 0.8, 0.8, 0.8, 0.8, 0.8, 0.8, 0.8, 0.8, 0.8, 0.8, 0.8, 0.8, 0.8, 0.8, 0.8]): _vg.add([_i], _w, 'REPLACE')
_vg = ob_model.vertex_groups.new(name='Spine.3')
for _i, _w in zip([144, 145, 146, 147, 148, 149, 150, 151, 152, 153, 154, 155, 156, 157, 158, 159, 160, 161, 162, 163, 164, 165, 166, 167, 168, 169, 170, 171, 172, 173, 174, 175, 176, 177, 178, 179, 180, 181, 182, 183, 184, 185, 186, 187, 188, 189, 190, 191, 192, 193, 194, 195, 196, 197, 198, 199, 200, 201, 202, 203, 204, 205, 206, 207, 208, 209, 210, 211, 212, 213, 214, 215, 216, 217, 218, 219, 220, 221, 222, 223, 224, 225, 226, 227, 228, 229, 230, 231, 232, 233, 234, 235, 236, 237, 238, 239, 240, 241, 242, 243, 244, 245, 246, 247, 248, 249, 250, 251, 252, 253, 254, 255, 256, 257, 258, 259, 260, 261, 262, 263, 264, 265, 266, 267, 268, 269, 270, 271, 272, 273, 274, 275, 276, 277, 278, 279, 280, 281, 282, 283, 284, 285, 286, 287], [0.2, 0.2, 0.2, 0.2, 0.2, 0.2, 0.2, 0.2, 0.2, 0.2, 0.2, 0.2, 0.2, 0.2, 0.2, 0.2, 0.2, 0.2, 0.2, 0.2, 0.2, 0.2, 0.2, 0.2, 0.2, 0.2, 0.2, 0.2, 0.2, 0.2, 0.2, 0.2, 0.2, 0.2, 0.2, 0.2, 0.2, 0.2, 0.2, 0.2, 0.2, 0.2, 0.2, 0.2, 0.2, 0.2, 0.2, 0.2, 0.2, 0.2, 0.2, 0.2, 0.2, 0.2, 0.2, 0.2, 0.2, 0.2, 0.2, 0.2, 0.2, 0.2, 0.2, 0.2, 0.2, 0.2, 0.2, 0.2, 0.2, 0.2, 0.2, 0.2, 0.2, 0.2, 0.2, 0.2, 0.2, 0.2, 0.2, 0.2, 0.2, 0.2, 0.2, 0.2, 0.2, 0.2, 0.2, 0.2, 0.2, 0.2, 0.2, 0.2, 0.2, 0.2, 0.2, 0.2, 1.0, 1.0, 1.0, 1.0, 1.0, 1.0, 1.0, 1.0, 1.0, 1.0, 1.0, 1.0, 1.0, 1.0, 1.0, 1.0, 1.0, 1.0, 1.0, 1.0, 1.0, 1.0, 1.0, 1.0, 1.0, 1.0, 1.0, 1.0, 1.0, 1.0, 1.0, 1.0, 1.0, 1.0, 1.0, 1.0, 1.0, 1.0, 1.0, 1.0, 1.0, 1.0, 1.0, 1.0, 1.0, 1.0, 1.0, 1.0]): _vg.add([_i], _w, 'REPLACE')
_vg = ob_model.vertex_groups.new(name='Spine.4')
_vg.add([240, 241, 242, 243, 244, 245, 246, 247, 248, 249, 250, 251, 252, 253, 254, 255, 256, 257, 258, 259, 260, 261, 262, 263, 264, 265, 266, 267, 268, 269, 270, 271, 272, 273, 274, 275, 276, 277, 278, 279, 280, 281, 282, 283, 284, 285, 286, 287, 288, 289, 290, 291, 292, 293, 294, 295, 296, 297, 298, 299, 300, 301, 302, 303, 304, 305, 306, 307, 308, 309, 310, 311, 312, 313, 314, 315, 316, 317, 318, 319, 320, 321, 322, 323, 324, 325, 326, 327, 328, 329, 330, 331, 332, 333, 334, 335], 1.0, 'REPLACE')
_vg = ob_model.vertex_groups.new(name='Spine.5')
_vg.add([288, 289, 290, 291, 292, 293, 294, 295, 296, 297, 298, 299, 300, 301, 302, 303, 304, 305, 306, 307, 308, 309, 310, 311, 312, 313, 314, 315, 316, 317, 318, 319, 320, 321, 322, 323, 324, 325, 326, 327, 328, 329, 330, 331, 332, 333, 334, 335, 336, 337, 338, 339, 340, 341, 342, 343, 344, 345, 346, 347, 348, 349, 350, 351, 352, 353, 354, 355, 356, 357, 358, 359, 360, 361, 362, 363, 364, 365, 366, 367, 368, 369, 370, 371, 372, 373, 374, 375, 376, 377, 378, 379, 380, 381, 382, 383], 1.0, 'REPLACE')
_vg = ob_model.vertex_groups.new(name='Spine.6')
_vg.add([336, 337, 338, 339, 340, 341, 342, 343, 344, 345, 346, 347, 348, 349, 350, 351, 352, 353, 354, 355, 356, 357, 358, 359, 360, 361, 362, 363, 364, 365, 366, 367, 368, 369, 370, 371, 372, 373, 374, 375, 376, 377, 378, 379, 380, 381, 382, 383, 384, 385, 386, 387, 388, 389, 390, 391, 392, 393, 394, 395, 396, 397, 398, 399, 400, 401, 402, 403, 404, 405, 406, 407, 408, 409, 410, 411, 412, 413, 414, 415, 416, 417, 418, 419, 420, 421, 422, 423, 424, 425, 426, 427, 428, 429, 430, 431], 1.0, 'REPLACE')
_vg = ob_model.vertex_groups.new(name='Spine.7')
_vg.add([384, 385, 386, 387, 388, 389, 390, 391, 392, 393, 394, 395, 396, 397, 398, 399, 400, 401, 402, 403, 404, 405, 406, 407, 408, 409, 410, 411, 412, 413, 414, 415, 416, 417, 418, 419, 420, 421, 422, 423, 424, 425, 426, 427, 428, 429, 430, 431, 432, 433, 434, 435, 436, 437, 438, 439, 440, 441, 442, 443, 444, 445, 446, 447, 448, 449, 450, 451, 452, 453, 454, 455, 456, 457, 458, 459, 460, 461, 462, 463, 464, 465, 466, 467, 468, 469, 470, 471, 472, 473, 474, 475, 476, 477, 478, 479], 1.0, 'REPLACE')
_vg = ob_model.vertex_groups.new(name='Spine.8')
_vg.add([432, 433, 434, 435, 436, 437, 438, 439, 440, 441, 442, 443, 444, 445, 446, 447, 448, 449, 450, 451, 452, 453, 454, 455, 456, 457, 458, 459, 460, 461, 462, 463, 464, 465, 466, 467, 468, 469, 470, 471, 472, 473, 474, 475, 476, 477, 478, 479, 480, 481, 482, 483, 484, 485, 486, 487, 488, 489, 490, 491, 492, 493, 494, 495, 496, 497, 498, 499, 500, 501, 502, 503, 504, 505, 506, 507, 508, 509, 510, 511, 512, 513, 514, 515, 516, 517, 518, 519, 520, 521, 522, 523, 524, 525, 526, 527], 1.0, 'REPLACE')
_vg = ob_model.vertex_groups.new(name='Spine.9')
_vg.add([480, 481, 482, 483, 484, 485, 486, 487, 488, 489, 490, 491, 492, 493, 494, 495, 496, 497, 498, 499, 500, 501, 502, 503, 504, 505, 506, 507, 508, 509, 510, 511, 512, 513, 514, 515, 516, 517, 518, 519, 520, 521, 522, 523, 524, 525, 526, 527, 528, 529, 530, 531, 532, 533, 534, 535, 536, 537, 538, 539, 540, 541, 542, 543, 544, 545, 546, 547, 548, 549, 550, 551, 552, 553, 554, 555, 556, 557, 558, 559, 560, 561, 562, 563, 564, 565, 566, 567, 568, 569, 570, 571, 572, 573, 574, 575, 576, 577, 578, 579, 580, 581, 582, 583, 584, 585, 586, 587, 588, 589, 590, 591, 592, 593, 594, 595, 596, 597, 598, 599, 600, 601, 602, 603, 604, 605, 606, 607, 608, 609, 610, 611, 612, 613, 614, 615, 616, 617, 618, 619, 620, 621, 622, 623, 624, 625, 626, 627, 628, 629, 630, 631, 632, 633, 634, 635, 636, 637, 638, 639, 640, 641, 642, 643, 644, 645, 646, 647, 648, 649, 650, 651, 652, 653, 654, 655, 656, 657, 658, 659, 660, 661, 662, 663, 664, 665, 666, 667, 668, 669, 670, 671, 672, 673, 674, 675, 676, 677, 678, 679, 680, 681, 682, 683, 684, 685, 686, 687, 688, 689, 690, 691, 692, 693, 694, 695, 696, 697, 698, 699, 700, 701, 702, 703, 704, 705, 706, 707, 708, 709, 710, 711, 712, 713, 714, 715, 716, 717, 718, 719], 1.0, 'REPLACE')
_vg = ob_model.vertex_groups.new(name='R.Hand.0')
_vg = ob_model.vertex_groups.new(name='L.Hand.0')
_m = ob_model.modifiers.new('Armature', 'ARMATURE')
_m.object = ob_armature

# ---- collection membership
col_collection_1.objects.link(ob_cube)
col_collection_1.objects.link(ob_lamp)
col_collection_1.objects.link(ob_camera)
col_collection_1.objects.link(ob_armature)
col_collection_1.objects.link(ob_model)

# ---- scene / render settings (as saved in the file)
scene.camera = ob_camera
scene.frame_start = 1; scene.frame_end = 250; scene.frame_set(1)
scene.render.engine = 'BLENDER_EEVEE_NEXT'
scene.render.resolution_percentage = 50
scene.render.dither_intensity = 0.0
scene.cycles.use_denoising = False
scene.cycles.samples = 128
scene.cycles.sampling_pattern = 'TABULATED_SOBOL'
scene.cycles.use_adaptive_sampling = False
scene.cycles.use_light_tree = False
scene.cycles.blur_glossy = 0.0
scene.cycles.sample_clamp_indirect = 0.0
scene.view_settings.view_transform = 'Standard'
bpy.context.view_layer.update()
